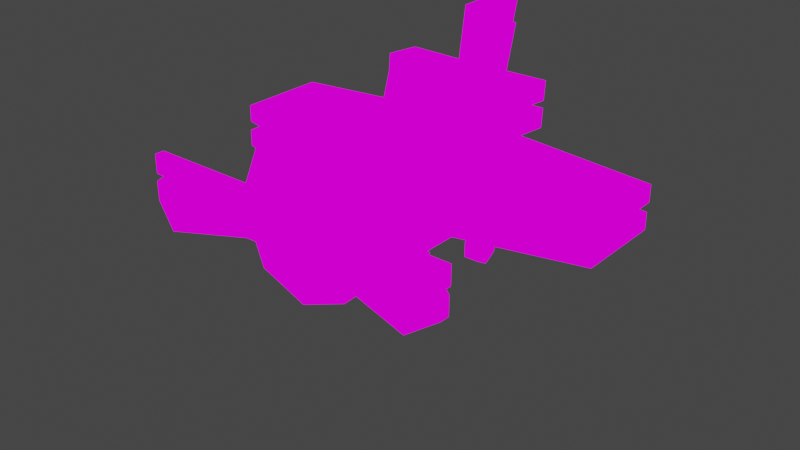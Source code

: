 # Source: plane_new_experiment.blend  (saved by Blender 2.91.10; exported with 4.5.12 LTS)
import bpy
from mathutils import Matrix  # noqa: F401  (used for matrix-valued properties, if any)

bpy.ops.wm.read_factory_settings(use_empty=True)
scene = bpy.context.scene
scene.name = 'Scene'

# ---- collections
col_collection = bpy.data.collections.new('Collection'); scene.collection.children.link(col_collection)

# ---- images (referenced by path relative to the original .blend; pixels are not part of the script)
import os
ASSET_DIR = os.environ.get("B2B_ASSET_DIR", "")  # directory of the original .blend (textures are referenced by path, not embedded)
HERE = os.path.dirname(os.path.abspath(__file__))  # packed textures are extracted next to this script under _unpacked/

def load_image(name, relpath, width, height, colorspace="sRGB"):
    """Load a texture the original file referenced (path relative to the .blend, or extracted next to this script)."""
    p = next((c for c in (os.path.join(HERE, relpath), os.path.join(ASSET_DIR, relpath)) if relpath and os.path.exists(c)), "")
    if p:
        img = bpy.data.images.load(p, check_existing=True)
        img.name = name
    else:  # same state as the original file: an image datablock whose file is absent (Cycles renders it pink)
        img = bpy.data.images.new(name, width, height)
        img.source = "FILE"
        img.filepath = "//" + (relpath or name)
    img.colorspace_settings.name = colorspace
    return img
img_pixeltexturegrid_256_png_005 = load_image('PixelTextureGrid_256.png.005', 'plane new.png', 1024, 1024, 'sRGB')
img_pixeltexturegrid_256_png_004 = load_image('PixelTextureGrid_256.png.004', 'plane new.png', 1024, 1024, 'sRGB')
img_pixeltexturegrid_256_png_003 = load_image('PixelTextureGrid_256.png.003', 'plane new.png', 1024, 1024, 'sRGB')
img_pixeltexturegrid_256_png_002 = load_image('PixelTextureGrid_256.png.002', 'plane new.png', 1024, 1024, 'sRGB')
img_pixeltexturegrid_256_png_001 = load_image('PixelTextureGrid_256.png.001', 'plane new.png', 1024, 1024, 'sRGB')
img_pixeltexturegrid_256_png_010 = load_image('PixelTextureGrid_256.png.010', 'plane new.png', 1024, 1024, 'sRGB')
img_pixeltexturegrid_256_png_009 = load_image('PixelTextureGrid_256.png.009', 'plane new.png', 1024, 1024, 'sRGB')
img_pixeltexturegrid_256_png_008 = load_image('PixelTextureGrid_256.png.008', 'plane new.png', 1024, 1024, 'sRGB')
img_pixeltexturegrid_256_png_007 = load_image('PixelTextureGrid_256.png.007', 'plane new.png', 1024, 1024, 'sRGB')
img_pixeltexturegrid_256_png_006 = load_image('PixelTextureGrid_256.png.006', 'plane new.png', 1024, 1024, 'sRGB')
img_pixeltexturegrid_256_png_052 = load_image('PixelTextureGrid_256.png.052', 'plane new.png', 1024, 1024, 'sRGB')
img_pixeltexturegrid_256_png_051 = load_image('PixelTextureGrid_256.png.051', 'plane new.png', 1024, 1024, 'sRGB')
img_pixeltexturegrid_256_png_050 = load_image('PixelTextureGrid_256.png.050', 'plane new.png', 1024, 1024, 'sRGB')
img_pixeltexturegrid_256_png_049 = load_image('PixelTextureGrid_256.png.049', 'plane new.png', 1024, 1024, 'sRGB')
img_pixeltexturegrid_256_png_048 = load_image('PixelTextureGrid_256.png.048', 'plane new.png', 1024, 1024, 'sRGB')
img_my_sprite_sheet_png = load_image('my sprite sheet.png', 'my sprite sheet.png', 1024, 1024, 'sRGB')
img_pixeltexturegrid_256_png_045 = load_image('PixelTextureGrid_256.png.045', 'plane new.png', 1024, 1024, 'sRGB')
img_pixeltexturegrid_256_png_044 = load_image('PixelTextureGrid_256.png.044', 'plane new.png', 1024, 1024, 'sRGB')
img_pixeltexturegrid_256_png_043 = load_image('PixelTextureGrid_256.png.043', 'plane new.png', 1024, 1024, 'sRGB')
img_pixeltexturegrid_256_png_042 = load_image('PixelTextureGrid_256.png.042', 'plane new.png', 1024, 1024, 'sRGB')
img_pixeltexturegrid_256_png_041 = load_image('PixelTextureGrid_256.png.041', 'plane new.png', 1024, 1024, 'sRGB')
img_my_sprite_sheet_png_001 = load_image('my sprite sheet.png.001', 'my sprite sheet.png', 1024, 1024, 'sRGB')
img_pixeltexturegrid_256_png_020 = load_image('PixelTextureGrid_256.png.020', 'plane new.png', 1024, 1024, 'sRGB')
img_pixeltexturegrid_256_png_019 = load_image('PixelTextureGrid_256.png.019', 'plane new.png', 1024, 1024, 'sRGB')
img_pixeltexturegrid_256_png_018 = load_image('PixelTextureGrid_256.png.018', 'plane new.png', 1024, 1024, 'sRGB')
img_pixeltexturegrid_256_png_017 = load_image('PixelTextureGrid_256.png.017', 'plane new.png', 1024, 1024, 'sRGB')
img_pixeltexturegrid_256_png_016 = load_image('PixelTextureGrid_256.png.016', 'plane new.png', 1024, 1024, 'sRGB')
img_pixeltexturegrid_256_png_030 = load_image('PixelTextureGrid_256.png.030', 'plane new.png', 1024, 1024, 'sRGB')
img_pixeltexturegrid_256_png_029 = load_image('PixelTextureGrid_256.png.029', 'plane new.png', 1024, 1024, 'sRGB')
img_pixeltexturegrid_256_png_028 = load_image('PixelTextureGrid_256.png.028', 'plane new.png', 1024, 1024, 'sRGB')
img_pixeltexturegrid_256_png_027 = load_image('PixelTextureGrid_256.png.027', 'plane new.png', 1024, 1024, 'sRGB')
img_pixeltexturegrid_256_png_026 = load_image('PixelTextureGrid_256.png.026', 'plane new.png', 1024, 1024, 'sRGB')

# ---- materials (node trees are filled in below, after node groups)
mat_m_plane_005 = bpy.data.materials.new('m_plane.005')
mat_m_plane_005.use_transparent_shadow = False
mat_m_plane_004 = bpy.data.materials.new('m_plane.004')
mat_m_plane_004.use_transparent_shadow = False
mat_m_plane_003 = bpy.data.materials.new('m_plane.003')
mat_m_plane_003.use_transparent_shadow = False
mat_m_plane_002 = bpy.data.materials.new('m_plane.002')
mat_m_plane_002.use_transparent_shadow = False
mat_m_plane_001 = bpy.data.materials.new('m_plane.001')
mat_m_plane_001.use_transparent_shadow = False
mat_m_plane_010 = bpy.data.materials.new('m_plane.010')
mat_m_plane_010.use_transparent_shadow = False
mat_m_plane_009 = bpy.data.materials.new('m_plane.009')
mat_m_plane_009.use_transparent_shadow = False
mat_m_plane_008 = bpy.data.materials.new('m_plane.008')
mat_m_plane_008.use_transparent_shadow = False
mat_m_plane_007 = bpy.data.materials.new('m_plane.007')
mat_m_plane_007.use_transparent_shadow = False
mat_m_plane_006 = bpy.data.materials.new('m_plane.006')
mat_m_plane_006.use_transparent_shadow = False
mat_m_plane_052 = bpy.data.materials.new('m_plane.052')
mat_m_plane_052.use_transparent_shadow = False
mat_m_plane_051 = bpy.data.materials.new('m_plane.051')
mat_m_plane_051.use_transparent_shadow = False
mat_m_plane_050 = bpy.data.materials.new('m_plane.050')
mat_m_plane_050.use_transparent_shadow = False
mat_m_plane_049 = bpy.data.materials.new('m_plane.049')
mat_m_plane_049.use_transparent_shadow = False
mat_m_plane_048 = bpy.data.materials.new('m_plane.048')
mat_m_plane_048.use_transparent_shadow = False
mat_my_sprite_sheet = bpy.data.materials.new('my sprite sheet')
mat_my_sprite_sheet.use_transparent_shadow = False
mat_m_plane_035 = bpy.data.materials.new('m_plane.035')
mat_m_plane_035.use_transparent_shadow = False
mat_m_plane_034 = bpy.data.materials.new('m_plane.034')
mat_m_plane_034.use_transparent_shadow = False
mat_m_plane_033 = bpy.data.materials.new('m_plane.033')
mat_m_plane_033.use_transparent_shadow = False
mat_m_plane_032 = bpy.data.materials.new('m_plane.032')
mat_m_plane_032.use_transparent_shadow = False
mat_m_plane_031 = bpy.data.materials.new('m_plane.031')
mat_m_plane_031.use_transparent_shadow = False
mat_my_sprite_sheet_001 = bpy.data.materials.new('my sprite sheet.001')
mat_my_sprite_sheet_001.use_transparent_shadow = False
mat_m_plane_030 = bpy.data.materials.new('m_plane.030')
mat_m_plane_030.use_transparent_shadow = False
mat_m_plane_029 = bpy.data.materials.new('m_plane.029')
mat_m_plane_029.use_transparent_shadow = False
mat_m_plane_028 = bpy.data.materials.new('m_plane.028')
mat_m_plane_028.use_transparent_shadow = False
mat_m_plane_027 = bpy.data.materials.new('m_plane.027')
mat_m_plane_027.use_transparent_shadow = False
mat_m_plane_026 = bpy.data.materials.new('m_plane.026')
mat_m_plane_026.use_transparent_shadow = False
mat_m_plane_040 = bpy.data.materials.new('m_plane.040')
mat_m_plane_040.use_transparent_shadow = False
mat_m_plane_039 = bpy.data.materials.new('m_plane.039')
mat_m_plane_039.use_transparent_shadow = False
mat_m_plane_038 = bpy.data.materials.new('m_plane.038')
mat_m_plane_038.use_transparent_shadow = False
mat_m_plane_037 = bpy.data.materials.new('m_plane.037')
mat_m_plane_037.use_transparent_shadow = False
mat_m_plane_036 = bpy.data.materials.new('m_plane.036')
mat_m_plane_036.use_transparent_shadow = False

# ---- material node trees
mat_m_plane_005.use_nodes = True; mat_m_plane_005.node_tree.nodes.clear()
_N = mat_m_plane_005.node_tree.nodes; _L = mat_m_plane_005.node_tree.links
n0 = _N.new('ShaderNodeOutputMaterial'); n0.name = 'Material Output'; n0.location = (300, 300)
n1 = _N.new('ShaderNodeEmission'); n1.name = 'Emission'; n1.location = (10, 300)
n2 = _N.new('ShaderNodeTexImage'); n2.name = 'Image Texture'; n2.location = (-280, 280)
n2.image = img_pixeltexturegrid_256_png_005
n2.interpolation = 'Closest'
_L.new(n1.outputs[0], n0.inputs[0])
_L.new(n2.outputs[0], n1.inputs[0])
n0.is_active_output = True
mat_m_plane_004.use_nodes = True; mat_m_plane_004.node_tree.nodes.clear()
_N = mat_m_plane_004.node_tree.nodes; _L = mat_m_plane_004.node_tree.links
n0 = _N.new('ShaderNodeOutputMaterial'); n0.name = 'Material Output'; n0.location = (300, 300)
n1 = _N.new('ShaderNodeEmission'); n1.name = 'Emission'; n1.location = (10, 300)
n2 = _N.new('ShaderNodeTexImage'); n2.name = 'Image Texture'; n2.location = (-280, 280)
n2.image = img_pixeltexturegrid_256_png_004
n2.interpolation = 'Closest'
_L.new(n1.outputs[0], n0.inputs[0])
_L.new(n2.outputs[0], n1.inputs[0])
n0.is_active_output = True
mat_m_plane_003.use_nodes = True; mat_m_plane_003.node_tree.nodes.clear()
_N = mat_m_plane_003.node_tree.nodes; _L = mat_m_plane_003.node_tree.links
n0 = _N.new('ShaderNodeOutputMaterial'); n0.name = 'Material Output'; n0.location = (300, 300)
n1 = _N.new('ShaderNodeEmission'); n1.name = 'Emission'; n1.location = (10, 300)
n2 = _N.new('ShaderNodeTexImage'); n2.name = 'Image Texture'; n2.location = (-280, 280)
n2.image = img_pixeltexturegrid_256_png_003
n2.interpolation = 'Closest'
_L.new(n1.outputs[0], n0.inputs[0])
_L.new(n2.outputs[0], n1.inputs[0])
n0.is_active_output = True
mat_m_plane_002.use_nodes = True; mat_m_plane_002.node_tree.nodes.clear()
_N = mat_m_plane_002.node_tree.nodes; _L = mat_m_plane_002.node_tree.links
n0 = _N.new('ShaderNodeOutputMaterial'); n0.name = 'Material Output'; n0.location = (300, 300)
n1 = _N.new('ShaderNodeEmission'); n1.name = 'Emission'; n1.location = (10, 300)
n2 = _N.new('ShaderNodeTexImage'); n2.name = 'Image Texture'; n2.location = (-280, 280)
n2.image = img_pixeltexturegrid_256_png_002
n2.interpolation = 'Closest'
_L.new(n1.outputs[0], n0.inputs[0])
_L.new(n2.outputs[0], n1.inputs[0])
n0.is_active_output = True
mat_m_plane_001.use_nodes = True; mat_m_plane_001.node_tree.nodes.clear()
_N = mat_m_plane_001.node_tree.nodes; _L = mat_m_plane_001.node_tree.links
n0 = _N.new('ShaderNodeOutputMaterial'); n0.name = 'Material Output'; n0.location = (300, 300)
n1 = _N.new('ShaderNodeEmission'); n1.name = 'Emission'; n1.location = (10, 300)
n2 = _N.new('ShaderNodeTexImage'); n2.name = 'Image Texture'; n2.location = (-280, 280)
n2.image = img_pixeltexturegrid_256_png_001
n2.interpolation = 'Closest'
_L.new(n1.outputs[0], n0.inputs[0])
_L.new(n2.outputs[0], n1.inputs[0])
n0.is_active_output = True
mat_m_plane_010.use_nodes = True; mat_m_plane_010.node_tree.nodes.clear()
_N = mat_m_plane_010.node_tree.nodes; _L = mat_m_plane_010.node_tree.links
n0 = _N.new('ShaderNodeOutputMaterial'); n0.name = 'Material Output'; n0.location = (300, 300)
n1 = _N.new('ShaderNodeEmission'); n1.name = 'Emission'; n1.location = (10, 300)
n2 = _N.new('ShaderNodeTexImage'); n2.name = 'Image Texture'; n2.location = (-280, 280)
n2.image = img_pixeltexturegrid_256_png_010
n2.interpolation = 'Closest'
_L.new(n1.outputs[0], n0.inputs[0])
_L.new(n2.outputs[0], n1.inputs[0])
n0.is_active_output = True
mat_m_plane_009.use_nodes = True; mat_m_plane_009.node_tree.nodes.clear()
_N = mat_m_plane_009.node_tree.nodes; _L = mat_m_plane_009.node_tree.links
n0 = _N.new('ShaderNodeOutputMaterial'); n0.name = 'Material Output'; n0.location = (300, 300)
n1 = _N.new('ShaderNodeEmission'); n1.name = 'Emission'; n1.location = (10, 300)
n2 = _N.new('ShaderNodeTexImage'); n2.name = 'Image Texture'; n2.location = (-280, 280)
n2.image = img_pixeltexturegrid_256_png_009
n2.interpolation = 'Closest'
_L.new(n1.outputs[0], n0.inputs[0])
_L.new(n2.outputs[0], n1.inputs[0])
n0.is_active_output = True
mat_m_plane_008.use_nodes = True; mat_m_plane_008.node_tree.nodes.clear()
_N = mat_m_plane_008.node_tree.nodes; _L = mat_m_plane_008.node_tree.links
n0 = _N.new('ShaderNodeOutputMaterial'); n0.name = 'Material Output'; n0.location = (300, 300)
n1 = _N.new('ShaderNodeEmission'); n1.name = 'Emission'; n1.location = (10, 300)
n2 = _N.new('ShaderNodeTexImage'); n2.name = 'Image Texture'; n2.location = (-280, 280)
n2.image = img_pixeltexturegrid_256_png_008
n2.interpolation = 'Closest'
_L.new(n1.outputs[0], n0.inputs[0])
_L.new(n2.outputs[0], n1.inputs[0])
n0.is_active_output = True
mat_m_plane_007.use_nodes = True; mat_m_plane_007.node_tree.nodes.clear()
_N = mat_m_plane_007.node_tree.nodes; _L = mat_m_plane_007.node_tree.links
n0 = _N.new('ShaderNodeOutputMaterial'); n0.name = 'Material Output'; n0.location = (300, 300)
n1 = _N.new('ShaderNodeEmission'); n1.name = 'Emission'; n1.location = (10, 300)
n2 = _N.new('ShaderNodeTexImage'); n2.name = 'Image Texture'; n2.location = (-280, 280)
n2.image = img_pixeltexturegrid_256_png_007
n2.interpolation = 'Closest'
_L.new(n1.outputs[0], n0.inputs[0])
_L.new(n2.outputs[0], n1.inputs[0])
n0.is_active_output = True
mat_m_plane_006.use_nodes = True; mat_m_plane_006.node_tree.nodes.clear()
_N = mat_m_plane_006.node_tree.nodes; _L = mat_m_plane_006.node_tree.links
n0 = _N.new('ShaderNodeOutputMaterial'); n0.name = 'Material Output'; n0.location = (300, 300)
n1 = _N.new('ShaderNodeEmission'); n1.name = 'Emission'; n1.location = (10, 300)
n2 = _N.new('ShaderNodeTexImage'); n2.name = 'Image Texture'; n2.location = (-280, 280)
n2.image = img_pixeltexturegrid_256_png_006
n2.interpolation = 'Closest'
_L.new(n1.outputs[0], n0.inputs[0])
_L.new(n2.outputs[0], n1.inputs[0])
n0.is_active_output = True
mat_m_plane_052.use_nodes = True; mat_m_plane_052.node_tree.nodes.clear()
_N = mat_m_plane_052.node_tree.nodes; _L = mat_m_plane_052.node_tree.links
n0 = _N.new('ShaderNodeOutputMaterial'); n0.name = 'Material Output'; n0.location = (300, 300)
n1 = _N.new('ShaderNodeEmission'); n1.name = 'Emission'; n1.location = (10, 300)
n2 = _N.new('ShaderNodeTexImage'); n2.name = 'Image Texture'; n2.location = (-280, 280)
n2.image = img_pixeltexturegrid_256_png_052
n2.interpolation = 'Closest'
_L.new(n1.outputs[0], n0.inputs[0])
_L.new(n2.outputs[0], n1.inputs[0])
n0.is_active_output = True
mat_m_plane_051.use_nodes = True; mat_m_plane_051.node_tree.nodes.clear()
_N = mat_m_plane_051.node_tree.nodes; _L = mat_m_plane_051.node_tree.links
n0 = _N.new('ShaderNodeOutputMaterial'); n0.name = 'Material Output'; n0.location = (300, 300)
n1 = _N.new('ShaderNodeEmission'); n1.name = 'Emission'; n1.location = (10, 300)
n2 = _N.new('ShaderNodeTexImage'); n2.name = 'Image Texture'; n2.location = (-280, 280)
n2.image = img_pixeltexturegrid_256_png_051
n2.interpolation = 'Closest'
_L.new(n1.outputs[0], n0.inputs[0])
_L.new(n2.outputs[0], n1.inputs[0])
n0.is_active_output = True
mat_m_plane_050.use_nodes = True; mat_m_plane_050.node_tree.nodes.clear()
_N = mat_m_plane_050.node_tree.nodes; _L = mat_m_plane_050.node_tree.links
n0 = _N.new('ShaderNodeOutputMaterial'); n0.name = 'Material Output'; n0.location = (300, 300)
n1 = _N.new('ShaderNodeEmission'); n1.name = 'Emission'; n1.location = (10, 300)
n2 = _N.new('ShaderNodeTexImage'); n2.name = 'Image Texture'; n2.location = (-280, 280)
n2.image = img_pixeltexturegrid_256_png_050
n2.interpolation = 'Closest'
_L.new(n1.outputs[0], n0.inputs[0])
_L.new(n2.outputs[0], n1.inputs[0])
n0.is_active_output = True
mat_m_plane_049.use_nodes = True; mat_m_plane_049.node_tree.nodes.clear()
_N = mat_m_plane_049.node_tree.nodes; _L = mat_m_plane_049.node_tree.links
n0 = _N.new('ShaderNodeOutputMaterial'); n0.name = 'Material Output'; n0.location = (300, 300)
n1 = _N.new('ShaderNodeEmission'); n1.name = 'Emission'; n1.location = (10, 300)
n2 = _N.new('ShaderNodeTexImage'); n2.name = 'Image Texture'; n2.location = (-280, 280)
n2.image = img_pixeltexturegrid_256_png_049
n2.interpolation = 'Closest'
_L.new(n1.outputs[0], n0.inputs[0])
_L.new(n2.outputs[0], n1.inputs[0])
n0.is_active_output = True
mat_m_plane_048.use_nodes = True; mat_m_plane_048.node_tree.nodes.clear()
_N = mat_m_plane_048.node_tree.nodes; _L = mat_m_plane_048.node_tree.links
n0 = _N.new('ShaderNodeOutputMaterial'); n0.name = 'Material Output'; n0.location = (300, 300)
n1 = _N.new('ShaderNodeEmission'); n1.name = 'Emission'; n1.location = (10, 300)
n2 = _N.new('ShaderNodeTexImage'); n2.name = 'Image Texture'; n2.location = (-280, 280)
n2.image = img_pixeltexturegrid_256_png_048
n2.interpolation = 'Closest'
_L.new(n1.outputs[0], n0.inputs[0])
_L.new(n2.outputs[0], n1.inputs[0])
n0.is_active_output = True
mat_my_sprite_sheet.use_nodes = True; mat_my_sprite_sheet.node_tree.nodes.clear()
_N = mat_my_sprite_sheet.node_tree.nodes; _L = mat_my_sprite_sheet.node_tree.links
n0 = _N.new('ShaderNodeOutputMaterial'); n0.name = 'Material Output'; n0.location = (400, 0)
n1 = _N.new('ShaderNodeLightPath'); n1.name = 'Light Path'; n1.location = (0, 250)
n2 = _N.new('ShaderNodeBsdfTransparent'); n2.name = 'Transparent BSDF'; n2.location = (-200, -100)
n3 = _N.new('ShaderNodeEmission'); n3.name = 'Emission'; n3.location = (-200, -200)
n4 = _N.new('ShaderNodeMixShader'); n4.name = 'Mix Shader'; n4.location = (200, 0)
n5 = _N.new('ShaderNodeMixShader'); n5.name = 'Mix Shader.001'; n5.location = (0, -100)
n6 = _N.new('ShaderNodeTexImage'); n6.name = 'Image Texture'; n6.location = (-500, 100)
n6.image = img_my_sprite_sheet_png
n6.interpolation = 'Closest'
_L.new(n6.outputs[0], n3.inputs[0])
_L.new(n6.outputs[1], n5.inputs[0])
_L.new(n2.outputs[0], n5.inputs[1])
_L.new(n2.outputs[0], n4.inputs[1])
_L.new(n3.outputs[0], n5.inputs[2])
_L.new(n5.outputs[0], n4.inputs[2])
_L.new(n1.outputs[0], n4.inputs[0])
_L.new(n4.outputs[0], n0.inputs[0])
n0.is_active_output = True
mat_m_plane_035.use_nodes = True; mat_m_plane_035.node_tree.nodes.clear()
_N = mat_m_plane_035.node_tree.nodes; _L = mat_m_plane_035.node_tree.links
n0 = _N.new('ShaderNodeOutputMaterial'); n0.name = 'Material Output'; n0.location = (300, 300)
n1 = _N.new('ShaderNodeEmission'); n1.name = 'Emission'; n1.location = (10, 300)
n2 = _N.new('ShaderNodeTexImage'); n2.name = 'Image Texture'; n2.location = (-280, 280)
n2.image = img_pixeltexturegrid_256_png_045
n2.interpolation = 'Closest'
_L.new(n1.outputs[0], n0.inputs[0])
_L.new(n2.outputs[0], n1.inputs[0])
n0.is_active_output = True
mat_m_plane_034.use_nodes = True; mat_m_plane_034.node_tree.nodes.clear()
_N = mat_m_plane_034.node_tree.nodes; _L = mat_m_plane_034.node_tree.links
n0 = _N.new('ShaderNodeOutputMaterial'); n0.name = 'Material Output'; n0.location = (300, 300)
n1 = _N.new('ShaderNodeEmission'); n1.name = 'Emission'; n1.location = (10, 300)
n2 = _N.new('ShaderNodeTexImage'); n2.name = 'Image Texture'; n2.location = (-280, 280)
n2.image = img_pixeltexturegrid_256_png_044
n2.interpolation = 'Closest'
_L.new(n1.outputs[0], n0.inputs[0])
_L.new(n2.outputs[0], n1.inputs[0])
n0.is_active_output = True
mat_m_plane_033.use_nodes = True; mat_m_plane_033.node_tree.nodes.clear()
_N = mat_m_plane_033.node_tree.nodes; _L = mat_m_plane_033.node_tree.links
n0 = _N.new('ShaderNodeOutputMaterial'); n0.name = 'Material Output'; n0.location = (300, 300)
n1 = _N.new('ShaderNodeEmission'); n1.name = 'Emission'; n1.location = (10, 300)
n2 = _N.new('ShaderNodeTexImage'); n2.name = 'Image Texture'; n2.location = (-280, 280)
n2.image = img_pixeltexturegrid_256_png_043
n2.interpolation = 'Closest'
_L.new(n1.outputs[0], n0.inputs[0])
_L.new(n2.outputs[0], n1.inputs[0])
n0.is_active_output = True
mat_m_plane_032.use_nodes = True; mat_m_plane_032.node_tree.nodes.clear()
_N = mat_m_plane_032.node_tree.nodes; _L = mat_m_plane_032.node_tree.links
n0 = _N.new('ShaderNodeOutputMaterial'); n0.name = 'Material Output'; n0.location = (300, 300)
n1 = _N.new('ShaderNodeEmission'); n1.name = 'Emission'; n1.location = (10, 300)
n2 = _N.new('ShaderNodeTexImage'); n2.name = 'Image Texture'; n2.location = (-280, 280)
n2.image = img_pixeltexturegrid_256_png_042
n2.interpolation = 'Closest'
_L.new(n1.outputs[0], n0.inputs[0])
_L.new(n2.outputs[0], n1.inputs[0])
n0.is_active_output = True
mat_m_plane_031.use_nodes = True; mat_m_plane_031.node_tree.nodes.clear()
_N = mat_m_plane_031.node_tree.nodes; _L = mat_m_plane_031.node_tree.links
n0 = _N.new('ShaderNodeOutputMaterial'); n0.name = 'Material Output'; n0.location = (300, 300)
n1 = _N.new('ShaderNodeEmission'); n1.name = 'Emission'; n1.location = (10, 300)
n2 = _N.new('ShaderNodeTexImage'); n2.name = 'Image Texture'; n2.location = (-280, 280)
n2.image = img_pixeltexturegrid_256_png_041
n2.interpolation = 'Closest'
_L.new(n1.outputs[0], n0.inputs[0])
_L.new(n2.outputs[0], n1.inputs[0])
n0.is_active_output = True
mat_my_sprite_sheet_001.use_nodes = True; mat_my_sprite_sheet_001.node_tree.nodes.clear()
_N = mat_my_sprite_sheet_001.node_tree.nodes; _L = mat_my_sprite_sheet_001.node_tree.links
n0 = _N.new('ShaderNodeOutputMaterial'); n0.name = 'Material Output'; n0.location = (400, 0)
n1 = _N.new('ShaderNodeLightPath'); n1.name = 'Light Path'; n1.location = (0, 250)
n2 = _N.new('ShaderNodeBsdfTransparent'); n2.name = 'Transparent BSDF'; n2.location = (-200, -100)
n3 = _N.new('ShaderNodeEmission'); n3.name = 'Emission'; n3.location = (-200, -200)
n4 = _N.new('ShaderNodeMixShader'); n4.name = 'Mix Shader'; n4.location = (200, 0)
n5 = _N.new('ShaderNodeMixShader'); n5.name = 'Mix Shader.001'; n5.location = (0, -100)
n6 = _N.new('ShaderNodeTexImage'); n6.name = 'Image Texture'; n6.location = (-500, 100)
n6.image = img_my_sprite_sheet_png_001
n6.interpolation = 'Closest'
_L.new(n6.outputs[0], n3.inputs[0])
_L.new(n6.outputs[1], n5.inputs[0])
_L.new(n2.outputs[0], n5.inputs[1])
_L.new(n2.outputs[0], n4.inputs[1])
_L.new(n3.outputs[0], n5.inputs[2])
_L.new(n5.outputs[0], n4.inputs[2])
_L.new(n1.outputs[0], n4.inputs[0])
_L.new(n4.outputs[0], n0.inputs[0])
n0.is_active_output = True
mat_m_plane_030.use_nodes = True; mat_m_plane_030.node_tree.nodes.clear()
_N = mat_m_plane_030.node_tree.nodes; _L = mat_m_plane_030.node_tree.links
n0 = _N.new('ShaderNodeOutputMaterial'); n0.name = 'Material Output'; n0.location = (300, 300)
n1 = _N.new('ShaderNodeEmission'); n1.name = 'Emission'; n1.location = (10, 300)
n2 = _N.new('ShaderNodeTexImage'); n2.name = 'Image Texture'; n2.location = (-280, 280)
n2.image = img_pixeltexturegrid_256_png_020
n2.interpolation = 'Closest'
_L.new(n1.outputs[0], n0.inputs[0])
_L.new(n2.outputs[0], n1.inputs[0])
n0.is_active_output = True
mat_m_plane_029.use_nodes = True; mat_m_plane_029.node_tree.nodes.clear()
_N = mat_m_plane_029.node_tree.nodes; _L = mat_m_plane_029.node_tree.links
n0 = _N.new('ShaderNodeOutputMaterial'); n0.name = 'Material Output'; n0.location = (300, 300)
n1 = _N.new('ShaderNodeEmission'); n1.name = 'Emission'; n1.location = (10, 300)
n2 = _N.new('ShaderNodeTexImage'); n2.name = 'Image Texture'; n2.location = (-280, 280)
n2.image = img_pixeltexturegrid_256_png_019
n2.interpolation = 'Closest'
_L.new(n1.outputs[0], n0.inputs[0])
_L.new(n2.outputs[0], n1.inputs[0])
n0.is_active_output = True
mat_m_plane_028.use_nodes = True; mat_m_plane_028.node_tree.nodes.clear()
_N = mat_m_plane_028.node_tree.nodes; _L = mat_m_plane_028.node_tree.links
n0 = _N.new('ShaderNodeOutputMaterial'); n0.name = 'Material Output'; n0.location = (300, 300)
n1 = _N.new('ShaderNodeEmission'); n1.name = 'Emission'; n1.location = (10, 300)
n2 = _N.new('ShaderNodeTexImage'); n2.name = 'Image Texture'; n2.location = (-280, 280)
n2.image = img_pixeltexturegrid_256_png_018
n2.interpolation = 'Closest'
_L.new(n1.outputs[0], n0.inputs[0])
_L.new(n2.outputs[0], n1.inputs[0])
n0.is_active_output = True
mat_m_plane_027.use_nodes = True; mat_m_plane_027.node_tree.nodes.clear()
_N = mat_m_plane_027.node_tree.nodes; _L = mat_m_plane_027.node_tree.links
n0 = _N.new('ShaderNodeOutputMaterial'); n0.name = 'Material Output'; n0.location = (300, 300)
n1 = _N.new('ShaderNodeEmission'); n1.name = 'Emission'; n1.location = (10, 300)
n2 = _N.new('ShaderNodeTexImage'); n2.name = 'Image Texture'; n2.location = (-280, 280)
n2.image = img_pixeltexturegrid_256_png_017
n2.interpolation = 'Closest'
_L.new(n1.outputs[0], n0.inputs[0])
_L.new(n2.outputs[0], n1.inputs[0])
n0.is_active_output = True
mat_m_plane_026.use_nodes = True; mat_m_plane_026.node_tree.nodes.clear()
_N = mat_m_plane_026.node_tree.nodes; _L = mat_m_plane_026.node_tree.links
n0 = _N.new('ShaderNodeOutputMaterial'); n0.name = 'Material Output'; n0.location = (300, 300)
n1 = _N.new('ShaderNodeEmission'); n1.name = 'Emission'; n1.location = (10, 300)
n2 = _N.new('ShaderNodeTexImage'); n2.name = 'Image Texture'; n2.location = (-280, 280)
n2.image = img_pixeltexturegrid_256_png_016
n2.interpolation = 'Closest'
_L.new(n1.outputs[0], n0.inputs[0])
_L.new(n2.outputs[0], n1.inputs[0])
n0.is_active_output = True
mat_m_plane_040.use_nodes = True; mat_m_plane_040.node_tree.nodes.clear()
_N = mat_m_plane_040.node_tree.nodes; _L = mat_m_plane_040.node_tree.links
n0 = _N.new('ShaderNodeOutputMaterial'); n0.name = 'Material Output'; n0.location = (300, 300)
n1 = _N.new('ShaderNodeEmission'); n1.name = 'Emission'; n1.location = (10, 300)
n2 = _N.new('ShaderNodeTexImage'); n2.name = 'Image Texture'; n2.location = (-280, 280)
n2.image = img_pixeltexturegrid_256_png_030
n2.interpolation = 'Closest'
_L.new(n1.outputs[0], n0.inputs[0])
_L.new(n2.outputs[0], n1.inputs[0])
n0.is_active_output = True
mat_m_plane_039.use_nodes = True; mat_m_plane_039.node_tree.nodes.clear()
_N = mat_m_plane_039.node_tree.nodes; _L = mat_m_plane_039.node_tree.links
n0 = _N.new('ShaderNodeOutputMaterial'); n0.name = 'Material Output'; n0.location = (300, 300)
n1 = _N.new('ShaderNodeEmission'); n1.name = 'Emission'; n1.location = (10, 300)
n2 = _N.new('ShaderNodeTexImage'); n2.name = 'Image Texture'; n2.location = (-280, 280)
n2.image = img_pixeltexturegrid_256_png_029
n2.interpolation = 'Closest'
_L.new(n1.outputs[0], n0.inputs[0])
_L.new(n2.outputs[0], n1.inputs[0])
n0.is_active_output = True
mat_m_plane_038.use_nodes = True; mat_m_plane_038.node_tree.nodes.clear()
_N = mat_m_plane_038.node_tree.nodes; _L = mat_m_plane_038.node_tree.links
n0 = _N.new('ShaderNodeOutputMaterial'); n0.name = 'Material Output'; n0.location = (300, 300)
n1 = _N.new('ShaderNodeEmission'); n1.name = 'Emission'; n1.location = (10, 300)
n2 = _N.new('ShaderNodeTexImage'); n2.name = 'Image Texture'; n2.location = (-280, 280)
n2.image = img_pixeltexturegrid_256_png_028
n2.interpolation = 'Closest'
_L.new(n1.outputs[0], n0.inputs[0])
_L.new(n2.outputs[0], n1.inputs[0])
n0.is_active_output = True
mat_m_plane_037.use_nodes = True; mat_m_plane_037.node_tree.nodes.clear()
_N = mat_m_plane_037.node_tree.nodes; _L = mat_m_plane_037.node_tree.links
n0 = _N.new('ShaderNodeOutputMaterial'); n0.name = 'Material Output'; n0.location = (300, 300)
n1 = _N.new('ShaderNodeEmission'); n1.name = 'Emission'; n1.location = (10, 300)
n2 = _N.new('ShaderNodeTexImage'); n2.name = 'Image Texture'; n2.location = (-280, 280)
n2.image = img_pixeltexturegrid_256_png_027
n2.interpolation = 'Closest'
_L.new(n1.outputs[0], n0.inputs[0])
_L.new(n2.outputs[0], n1.inputs[0])
n0.is_active_output = True
mat_m_plane_036.use_nodes = True; mat_m_plane_036.node_tree.nodes.clear()
_N = mat_m_plane_036.node_tree.nodes; _L = mat_m_plane_036.node_tree.links
n0 = _N.new('ShaderNodeOutputMaterial'); n0.name = 'Material Output'; n0.location = (300, 300)
n1 = _N.new('ShaderNodeEmission'); n1.name = 'Emission'; n1.location = (10, 300)
n2 = _N.new('ShaderNodeTexImage'); n2.name = 'Image Texture'; n2.location = (-280, 280)
n2.image = img_pixeltexturegrid_256_png_026
n2.interpolation = 'Closest'
_L.new(n1.outputs[0], n0.inputs[0])
_L.new(n2.outputs[0], n1.inputs[0])
n0.is_active_output = True

# ---- world
world_world = bpy.data.worlds.new('World'); scene.world = world_world
world_world.use_nodes = True; world_world.node_tree.nodes.clear()
_N = world_world.node_tree.nodes; _L = world_world.node_tree.links
n0 = _N.new('ShaderNodeOutputWorld'); n0.name = 'World Output'; n0.location = (300, 300)
n1 = _N.new('ShaderNodeBackground'); n1.name = 'Background'; n1.location = (10, 300)
n1.inputs[0].default_value = (0.05088, 0.05088, 0.05088, 1.0)
_L.new(n1.outputs[0], n0.inputs[0])
n0.is_active_output = True
world_world.color = (0.05088, 0.05088, 0.05088)
world_world.use_sun_shadow = False
world_world.sun_shadow_jitter_overblur = 0.0

# ---- meshes
me_cylinder_002 = bpy.data.meshes.new('Cylinder.002')
me_cylinder_002.from_pydata([(-0.4999, 0.5555, 0.469), (-0.4999, 0.5656, 0.5936), (-0.4999, 0.8047, 0.4487), (-0.4999, 0.8148, 0.5733), (0.5001, 0.5555, 0.469), (0.5001, 0.5656, 0.5936), (0.5001, 0.8047, 0.4487), (0.5001, 0.8148, 0.5733), (0.0001377, 0.7411, 0.4413), (0.0001377, -0.7575, 0.5167), (0.2525, 0.7387, 0.3404), (0.2427, -0.7598, 0.4197), (0.3535, 0.7326, 0.08806), (0.3397, -0.7657, 0.1772), (0.2525, 0.7265, -0.1642), (0.2427, -0.7716, -0.06523), (0.0001377, 0.7241, -0.2652), (0.0001377, -0.7739, -0.1622), (-0.2522, 0.7265, -0.1642), (-0.2424, -0.7716, -0.06523), (-0.3532, 0.7326, 0.08806), (-0.3394, -0.7657, 0.1772), (-0.2522, 0.7387, 0.3404), (-0.2424, -0.7598, 0.4197), (0.3126, -0.7582, 0.4897), (0.0001377, -0.7551, 0.6146), (0.4376, -0.7657, 0.1772), (0.3126, -0.7732, -0.1352), (0.0001377, -0.7763, -0.2601), (-0.3124, -0.7732, -0.1352), (-0.4374, -0.7657, 0.1772), (-0.3124, -0.7582, 0.4897), (0.2427, -0.6445, 0.4169), (0.0001377, -0.6421, 0.5139), (0.3397, -0.6503, 0.1745), (0.2427, -0.6562, -0.06801), (0.0001377, -0.6585, -0.165), (-0.2424, -0.6562, -0.06801), (-0.3394, -0.6503, 0.1745), (-0.2424, -0.6445, 0.4169), (-0.06236, 0.5745, -0.1801), (-0.06236, 0.7579, 0.9425), (-0.06236, 0.8245, -0.1801), (-0.06236, 1.135, 0.9425), (0.06264, 0.5745, -0.1801), (0.06264, 0.7579, 0.9425), (0.06264, 0.8245, -0.1801), (0.06264, 1.135, 0.9425), (-1.062, -0.8909, 0.108), (-1.062, -0.8909, 0.233), (-1.062, -0.8284, 0.108), (-1.062, -0.8284, 0.233), (1.063, -0.8909, 0.108), (1.063, -0.8909, 0.233), (1.063, -0.8284, 0.108), (1.063, -0.8284, 0.233), (0.0001377, -0.7825, 0.3074), (0.0001377, -0.9994, 0.2527), (0.09697, -0.7825, 0.2673), (0.05824, -0.9994, 0.2286), (0.1371, -0.7825, 0.1705), (0.0823, -0.9994, 0.1705), (0.09697, -0.7825, 0.07366), (0.05824, -0.9994, 0.1124), (0.0001376, -0.7825, 0.03355), (0.0001376, -0.9994, 0.08833), (-0.09669, -0.7825, 0.07366), (-0.05796, -0.9994, 0.1124), (-0.1368, -0.7825, 0.1705), (-0.08203, -0.9994, 0.1705), (-0.09669, -0.7825, 0.2673), (-0.05796, -0.9994, 0.2286), (0.0001377, -0.9451, 0.3074), (0.09697, -0.9451, 0.2673), (0.1371, -0.9451, 0.1705), (0.09697, -0.9451, 0.07366), (0.0001376, -0.9451, 0.03355), (-0.09669, -0.9451, 0.07366), (-0.1368, -0.9451, 0.1705), (-0.09669, -0.9451, 0.2673), (0.0001377, 0.03947, 0.2683), (0.0001377, -0.8213, 0.2683), (0.0693, 0.03947, 0.2397), (0.0693, -0.8213, 0.2397), (0.09795, 0.03947, 0.1705), (0.09795, -0.8213, 0.1705), (0.0693, 0.03947, 0.1013), (0.0693, -0.8213, 0.1013), (0.0001376, 0.03947, 0.07268), (0.0001376, -0.8213, 0.07268), (-0.06903, 0.03947, 0.1013), (-0.06903, -0.8213, 0.1013), (-0.09768, 0.03947, 0.1705), (-0.09768, -0.8213, 0.1705), (-0.06903, 0.03947, 0.2397), (-0.06903, -0.8213, 0.2397), (-0.2697, 0.6082, -0.2809), (-0.1674, 0.6083, -0.2809), (-0.2697, 0.6997, -0.3337), (-0.1674, 0.6997, -0.3337), (-0.2697, 0.6997, -0.4393), (-0.1674, 0.6997, -0.4393), (-0.2697, 0.6082, -0.4921), (-0.1674, 0.6083, -0.4921), (-0.2697, 0.5168, -0.4393), (-0.1674, 0.5168, -0.4393), (-0.2697, 0.5168, -0.3337), (-0.1674, 0.5168, -0.3337), (-0.2241, 0.5829, -0.2419), (-0.2241, 0.5786, -0.3437), (-0.2241, 0.6381, -0.2419), (-0.2241, 0.6423, -0.3437), (-0.1781, 0.5882, -0.1826), (-0.1781, 0.6327, -0.1826), (-0.2002, 0.6381, -0.2419), (-0.2002, 0.5829, -0.2419), (-0.2002, 0.5786, -0.3437), (-0.2002, 0.6423, -0.3437), (-0.1586, 0.6327, -0.1826), (-0.1586, 0.5882, -0.1826), (-0.2697, -0.07925, -0.2809), (-0.1674, -0.07925, -0.2809), (-0.2697, 0.01224, -0.3337), (-0.1674, 0.01224, -0.3337), (-0.2697, 0.01224, -0.4393), (-0.1674, 0.01224, -0.4393), (-0.2697, -0.07925, -0.4921), (-0.1674, -0.07925, -0.4921), (-0.2697, -0.1707, -0.4393), (-0.1674, -0.1707, -0.4393), (-0.2697, -0.1707, -0.3337), (-0.1674, -0.1707, -0.3337), (-0.2241, -0.1046, -0.2419), (-0.2241, -0.1089, -0.3437), (-0.2241, -0.0494, -0.2419), (-0.2241, -0.04516, -0.3437), (-0.1781, -0.09926, -0.1826), (-0.1781, -0.05479, -0.1826), (-0.2002, -0.0494, -0.2419), (-0.2002, -0.1046, -0.2419), (-0.2002, -0.1089, -0.3437), (-0.2002, -0.04516, -0.3437), (-0.1586, -0.05479, -0.1826), (-0.1586, -0.09926, -0.1826), (0.2704, -0.07637, -0.2809), (0.168, -0.07675, -0.2809), (0.2707, -0.1679, -0.3337), (0.1684, -0.1682, -0.3337), (0.2707, -0.1679, -0.4393), (0.1684, -0.1682, -0.4393), (0.2704, -0.07637, -0.4921), (0.168, -0.07675, -0.4921), (0.27, 0.01511, -0.4393), (0.1677, 0.01474, -0.4393), (0.27, 0.01511, -0.3337), (0.1677, 0.01474, -0.3337), (0.2247, -0.05114, -0.2419), (0.2246, -0.0469, -0.3437), (0.2249, -0.1064, -0.2419), (0.2249, -0.1106, -0.3437), (0.1787, -0.0567, -0.1826), (0.1789, -0.1012, -0.1826), (0.201, -0.1065, -0.2419), (0.2008, -0.05123, -0.2419), (0.2007, -0.04698, -0.3437), (0.201, -0.1107, -0.3437), (0.1594, -0.1012, -0.1826), (0.1592, -0.05677, -0.1826), (0.2682, 0.6111, -0.2809), (0.1658, 0.6107, -0.2809), (0.2685, 0.5196, -0.3337), (0.1662, 0.5193, -0.3337), (0.2685, 0.5196, -0.4393), (0.1662, 0.5193, -0.4393), (0.2682, 0.6111, -0.4921), (0.1659, 0.6107, -0.4921), (0.2679, 0.7026, -0.4393), (0.1655, 0.7022, -0.4393), (0.2679, 0.7026, -0.3337), (0.1655, 0.7022, -0.3337), (0.2225, 0.6364, -0.2419), (0.2224, 0.6406, -0.3437), (0.2227, 0.5811, -0.2419), (0.2227, 0.5769, -0.3437), (0.1766, 0.6308, -0.1826), (0.1767, 0.5863, -0.1826), (0.1988, 0.581, -0.2419), (0.1986, 0.6363, -0.2419), (0.1985, 0.6405, -0.3437), (0.1988, 0.5768, -0.3437), (0.1572, 0.5863, -0.1826), (0.157, 0.6307, -0.1826), (-1.312, 0.09729, 0.06912), (-1.312, 0.09729, 0.1821), (-1.312, 0.6851, 0.06912), (-1.312, 0.6851, 0.1821), (-0.2674, -0.1533, 0.06913), (-0.2674, -0.1533, 0.2492), (-0.2674, 0.6933, 0.06913), (-0.2674, 0.6933, 0.2492), (0.2676, -0.1533, 0.06913), (0.2676, -0.1533, 0.2492), (0.2676, 0.6933, 0.06913), (0.2676, 0.6933, 0.2492), (1.313, 0.09729, 0.06912), (1.313, 0.09729, 0.1821), (1.313, 0.6851, 0.06912), (1.313, 0.6851, 0.1821), (0.0001377, 0.7112, 0.4318), (0.0001377, 0.7254, 0.6051), (0.0001377, 0.3797, 0.4601), (0.0001377, 0.3788, 0.6333), (0.0001377, -0.1643, 0.5064), (0.218, -0.1664, 0.4189), (0.3817, -0.231, 0.1287), (0.2727, -0.2375, -0.1438), (0.0001377, -0.2402, -0.2527), (-0.2724, -0.2375, -0.1438), (-0.3814, -0.231, 0.1287), (-0.2177, -0.1664, 0.4189), (0.2093, 0.2953, 0.3926), (0.3661, 0.3002, 0.1063), (0.2616, 0.2939, -0.155), (0.0001377, 0.2914, -0.2596), (-0.2613, 0.2939, -0.155), (-0.3658, 0.3002, 0.1063), (-0.209, 0.2953, 0.3926), (0.0001377, 0.3548, 0.4722), (0.0001377, -0.2218, 0.5101), (-0.2724, -0.2244, 0.4011), (0.2727, -0.2244, 0.4011), (0.2616, 0.3523, 0.3676), (-0.2613, 0.3523, 0.3676), (0.0001377, 0.2973, 0.4759), (0.0001377, 0.2973, 0.2574), (0.0001377, -0.1643, 0.2879), (-0.2177, -0.1664, 0.28), (0.218, -0.1664, 0.28), (0.2093, 0.2953, 0.2537), (-0.209, 0.2953, 0.2537)], [], [(0, 1, 3, 2), (208, 209, 7, 6), (6, 7, 5, 4), (210, 211, 1, 0), (208, 6, 4, 210), (209, 3, 1, 211), (15, 13, 34, 35), (8, 10, 12, 14, 16, 18, 20, 22), (9, 11, 24, 25), (11, 13, 26, 24), (13, 15, 27, 26), (15, 17, 28, 27), (17, 19, 29, 28), (19, 21, 30, 29), (21, 23, 31, 30), (23, 9, 25, 31), (32, 33, 39, 38, 37, 36, 35, 34), (11, 9, 33, 32), (9, 23, 39, 33), (21, 19, 37, 38), (17, 15, 35, 36), (13, 11, 32, 34), (23, 21, 38, 39), (19, 17, 36, 37), (40, 41, 43, 42), (42, 43, 47, 46), (46, 47, 45, 44), (44, 45, 41, 40), (42, 46, 44, 40), (47, 43, 41, 45), (48, 49, 51, 50), (50, 51, 55, 54), (54, 55, 53, 52), (52, 53, 49, 48), (50, 54, 52, 48), (55, 51, 49, 53), (72, 57, 59, 73), (73, 59, 61, 74), (74, 61, 63, 75), (75, 63, 65, 76), (76, 65, 67, 77), (77, 67, 69, 78), (59, 57, 71, 69, 67, 65, 63, 61), (78, 69, 71, 79), (79, 71, 57, 72), (56, 58, 60, 62, 64, 66, 68, 70), (70, 79, 72, 56), (68, 78, 79, 70), (66, 77, 78, 68), (64, 76, 77, 66), (62, 75, 76, 64), (60, 74, 75, 62), (58, 73, 74, 60), (56, 72, 73, 58), (80, 81, 83, 82), (82, 83, 85, 84), (84, 85, 87, 86), (86, 87, 89, 88), (88, 89, 91, 90), (90, 91, 93, 92), (83, 81, 95, 93, 91, 89, 87, 85), (92, 93, 95, 94), (94, 95, 81, 80), (80, 82, 84, 86, 88, 90, 92, 94), (96, 97, 99, 98), (98, 99, 101, 100), (100, 101, 103, 102), (102, 103, 105, 104), (99, 97, 107, 105, 103, 101), (104, 105, 107, 106), (106, 107, 97, 96), (96, 98, 100, 102, 104, 106), (108, 110, 111, 109), (108, 112, 113, 110), (115, 116, 117, 114), (115, 114, 118, 119), (112, 108, 115, 119), (111, 110, 114, 117), (108, 109, 116, 115), (110, 113, 118, 114), (113, 112, 119, 118), (109, 111, 117, 116), (120, 121, 123, 122), (122, 123, 125, 124), (124, 125, 127, 126), (126, 127, 129, 128), (123, 121, 131, 129, 127, 125), (128, 129, 131, 130), (130, 131, 121, 120), (120, 122, 124, 126, 128, 130), (132, 134, 135, 133), (132, 136, 137, 134), (139, 140, 141, 138), (139, 138, 142, 143), (136, 132, 139, 143), (135, 134, 138, 141), (132, 133, 140, 139), (134, 137, 142, 138), (137, 136, 143, 142), (133, 135, 141, 140), (144, 145, 147, 146), (146, 147, 149, 148), (148, 149, 151, 150), (150, 151, 153, 152), (147, 145, 155, 153, 151, 149), (152, 153, 155, 154), (154, 155, 145, 144), (144, 146, 148, 150, 152, 154), (156, 158, 159, 157), (156, 160, 161, 158), (163, 164, 165, 162), (163, 162, 166, 167), (160, 156, 163, 167), (159, 158, 162, 165), (156, 157, 164, 163), (158, 161, 166, 162), (161, 160, 167, 166), (157, 159, 165, 164), (168, 169, 171, 170), (170, 171, 173, 172), (172, 173, 175, 174), (174, 175, 177, 176), (171, 169, 179, 177, 175, 173), (176, 177, 179, 178), (178, 179, 169, 168), (168, 170, 172, 174, 176, 178), (180, 182, 183, 181), (180, 184, 185, 182), (187, 188, 189, 186), (187, 186, 190, 191), (184, 180, 187, 191), (183, 182, 186, 189), (180, 181, 188, 187), (182, 185, 190, 186), (185, 184, 191, 190), (181, 183, 189, 188), (221, 222, 14, 12), (224, 225, 20, 18), (223, 224, 18, 16), (222, 223, 16, 14), (227, 231, 10, 8), (232, 227, 8, 22), (231, 221, 12, 10), (192, 193, 195, 194), (194, 195, 199, 198), (198, 199, 197, 196), (196, 197, 193, 192), (194, 198, 196, 192), (199, 195, 193, 197), (200, 201, 203, 202), (202, 203, 207, 206), (206, 207, 205, 204), (204, 205, 201, 200), (202, 206, 204, 200), (207, 203, 201, 205), (225, 232, 22, 20), (7, 209, 211, 5), (2, 208, 210, 0), (4, 5, 211, 210), (2, 3, 209, 208), (30, 31, 229, 218), (24, 26, 214, 230), (31, 25, 228, 229), (25, 24, 230, 228), (27, 28, 216, 215), (28, 29, 217, 216), (29, 30, 218, 217), (26, 27, 215, 214), (218, 229, 232, 225), (230, 214, 221, 231), (213, 220, 238, 237), (233, 226, 239, 234), (215, 216, 223, 222), (216, 217, 224, 223), (217, 218, 225, 224), (214, 215, 222, 221), (212, 219, 229, 228), (213, 212, 228, 230), (220, 213, 230, 231), (219, 226, 232, 229), (226, 233, 227, 232), (233, 220, 231, 227), (236, 235, 234, 239), (235, 237, 238, 234), (219, 212, 235, 236), (220, 233, 234, 238), (226, 219, 236, 239), (212, 213, 237, 235)])
me_cylinder_002.polygons.foreach_set('material_index', [0, 0, 0, 0, 0, 0, 0, 0, 0, 0, 0, 0, 0, 0, 0, 0, 0, 0, 0, 0, 0, 0, 0, 0, 0, 0, 0, 0, 0, 0, 0, 0, 0, 0, 0, 0, 0, 0, 0, 0, 0, 0, 0, 0, 0, 0, 0, 0, 0, 0, 0, 0, 0, 0, 0, 0, 0, 0, 0, 0, 0, 0, 0, 0, 0, 0, 0, 0, 0, 0, 0, 0, 0, 0, 0, 0, 0, 0, 0, 0, 0, 0, 1, 1, 1, 1, 1, 1, 1, 1, 1, 1, 1, 1, 1, 1, 1, 1, 1, 1, 2, 2, 2, 2, 2, 2, 2, 2, 2, 2, 2, 2, 2, 2, 2, 2, 2, 2, 3, 3, 3, 3, 3, 3, 3, 3, 3, 3, 3, 3, 3, 3, 3, 3, 3, 3, 0, 0, 0, 0, 0, 0, 0, 0, 0, 0, 0, 0, 0, 4, 4, 4, 4, 4, 4, 0, 0, 0, 0, 0, 0, 0, 0, 0, 0, 0, 0, 0, 0, 0, 0, 0, 0, 0, 0, 0, 0, 0, 0, 0, 0, 0, 0, 0, 0, 0, 0, 0])
_k = set([(120, 121), (120, 122), (120, 130), (122, 124), (126, 128), (128, 130)])
me_cylinder_002.attributes.new('sharp_edge', 'BOOLEAN', 'EDGE').data.foreach_set('value', [ (min(e.vertices), max(e.vertices)) in _k for e in me_cylinder_002.edges])
_uv = me_cylinder_002.uv_layers.new(name='UVMap')
_uv.uv.foreach_set('vector', [0.6797, 0.5586, 0.6797, 0.5742, 0.7109, 0.5742, 0.7109, 0.5586, 0.707, 0.5391, 0.707, 0.5547, 0.7695, 0.5547, 0.7695, 0.5391, 0.7109, 0.5586, 0.7109, 0.5742, 0.6797, 0.5742, 0.6797, 0.5586, 0.707, 0.5391, 0.707, 0.5547, 0.6445, 0.5547, 0.6445, 0.5391, 0.707, 0.5195, 0.7695, 0.5195, 0.7695, 0.4883, 0.707, 0.4883, 0.707, 0.5195, 0.6445, 0.5195, 0.6445, 0.4883, 0.707, 0.4883, 0.6289, 0.6445, 0.6289, 0.6406, 0.6289, 0.6406, 0.6289, 0.6445, 0.6445, 0.4414, 0.6836, 0.4258, 0.6992, 0.3828, 0.6836, 0.3438, 0.6445, 0.3281, 0.6055, 0.3438, 0.5859, 0.3828, 0.6055, 0.4258, 0.5312, 0.4693, 0.5009, 0.4814, 0.4922, 0.4727, 0.5312, 0.457, 0.5009, 0.4814, 0.4888, 0.5117, 0.4766, 0.5117, 0.4922, 0.4727, 0.4888, 0.5117, 0.5009, 0.542, 0.4922, 0.5508, 0.4766, 0.5117, 0.5009, 0.542, 0.5313, 0.5542, 0.5312, 0.5664, 0.4922, 0.5508, 0.5313, 0.5542, 0.5616, 0.542, 0.5703, 0.5508, 0.5312, 0.5664, 0.5616, 0.542, 0.5737, 0.5117, 0.5859, 0.5117, 0.5703, 0.5508, 0.5737, 0.5117, 0.5616, 0.4814, 0.5703, 0.4727, 0.5859, 0.5117, 0.5616, 0.4814, 0.5312, 0.4693, 0.5312, 0.457, 0.5703, 0.4727, 0.5078, 0.4883, 0.5312, 0.4766, 0.5547, 0.4883, 0.5664, 0.5117, 0.5547, 0.5352, 0.5312, 0.5469, 0.5078, 0.5352, 0.4961, 0.5117, 0.6289, 0.6406, 0.6328, 0.6406, 0.6328, 0.6406, 0.6289, 0.6406, 0.6328, 0.6406, 0.6367, 0.6406, 0.6367, 0.6406, 0.6328, 0.6406, 0.6367, 0.6406, 0.6367, 0.6445, 0.6367, 0.6445, 0.6367, 0.6406, 0.6328, 0.6445, 0.6289, 0.6445, 0.6289, 0.6445, 0.6328, 0.6445, 0.6289, 0.6406, 0.6289, 0.6406, 0.6289, 0.6406, 0.6289, 0.6406, 0.6367, 0.6406, 0.6367, 0.6406, 0.6367, 0.6406, 0.6367, 0.6406, 0.6367, 0.6445, 0.6328, 0.6445, 0.6328, 0.6445, 0.6367, 0.6445, 0.1914, 0.4453, 0.1914, 0.6133, 0.2227, 0.6133, 0.2227, 0.4453, 0.2227, 0.4453, 0.2227, 0.6133, 0.2383, 0.6133, 0.2383, 0.4453, 0.2227, 0.4453, 0.2227, 0.6133, 0.1914, 0.6133, 0.1914, 0.4453, 0.2383, 0.4453, 0.2383, 0.6133, 0.2227, 0.6133, 0.2227, 0.4453, 0.2383, 0.4766, 0.2539, 0.4766, 0.2539, 0.4453, 0.2383, 0.4453, 0.2539, 0.4766, 0.2383, 0.4766, 0.2383, 0.4453, 0.2539, 0.4453, 0.3945, 0.2227, 0.3945, 0.2422, 0.4062, 0.2422, 0.4062, 0.2227, 0.3945, 0.1992, 0.3945, 0.2148, 0.668, 0.2148, 0.668, 0.1992, 0.4062, 0.2227, 0.4062, 0.2422, 0.3945, 0.2422, 0.3945, 0.2227, 0.668, 0.1992, 0.668, 0.2148, 0.3945, 0.2148, 0.3945, 0.1992, 0.3945, 0.2227, 0.668, 0.2227, 0.668, 0.2148, 0.3945, 0.2148, 0.668, 0.2227, 0.3945, 0.2227, 0.3945, 0.2148, 0.668, 0.2148, 0.8086, 0.4453, 0.8359, 0.4453, 0.8359, 0.4453, 0.7773, 0.4453, 0.7773, 0.4453, 0.7227, 0.4453, 0.7227, 0.4453, 0.75, 0.4453, 0.75, 0.4453, 0.7227, 0.4453, 0.7227, 0.4375, 0.75, 0.4375, 0.8086, 0.4453, 0.8359, 0.4453, 0.8359, 0.4453, 0.8086, 0.4453, 0.8086, 0.4453, 0.8359, 0.4453, 0.8359, 0.4375, 0.75, 0.4375, 0.75, 0.4375, 0.7227, 0.4375, 0.7227, 0.4453, 0.75, 0.4453, 0.7695, 0.4688, 0.7617, 0.4727, 0.7539, 0.4688, 0.75, 0.4609, 0.7539, 0.4531, 0.7617, 0.4492, 0.7695, 0.4531, 0.7734, 0.4609, 0.75, 0.4453, 0.7227, 0.4453, 0.7227, 0.4453, 0.75, 0.4453, 0.8086, 0.4375, 0.8359, 0.4375, 0.8359, 0.4453, 0.8086, 0.4453, 0.7344, 0.4727, 0.7422, 0.4688, 0.7461, 0.4609, 0.7422, 0.4531, 0.7344, 0.4492, 0.7266, 0.4531, 0.7227, 0.4609, 0.7266, 0.4688, 0.7227, 0.4375, 0.8086, 0.4375, 0.8086, 0.4453, 0.7227, 0.4453, 0.8359, 0.4453, 0.75, 0.4453, 0.75, 0.4453, 0.8359, 0.4453, 0.8359, 0.4375, 0.75, 0.4375, 0.75, 0.4453, 0.8359, 0.4453, 0.7227, 0.4453, 0.8086, 0.4453, 0.75, 0.4375, 0.7227, 0.4375, 0.7227, 0.4453, 0.8086, 0.4453, 0.8086, 0.4453, 0.7227, 0.4453, 0.8359, 0.4453, 0.75, 0.4453, 0.75, 0.4375, 0.8359, 0.4375, 0.8359, 0.4453, 0.7773, 0.4453, 0.75, 0.4453, 0.8359, 0.4453, 0.7227, 0.4453, 0.8086, 0.4453, 0.7773, 0.4453, 0.7227, 0.4453, 0.7461, 0.3828, 0.8594, 0.3828, 0.8594, 0.3828, 0.7461, 0.3828, 0.8594, 0.3828, 0.7461, 0.3828, 0.7461, 0.3828, 0.8594, 0.3828, 0.8594, 0.3828, 0.7461, 0.3828, 0.7461, 0.375, 0.8594, 0.375, 0.7461, 0.3828, 0.8594, 0.3828, 0.8594, 0.3828, 0.7461, 0.3828, 0.7461, 0.3828, 0.8594, 0.3828, 0.8594, 0.375, 0.7461, 0.375, 0.8594, 0.375, 0.7461, 0.375, 0.7461, 0.3828, 0.8594, 0.3828, 0.793, 0.4062, 0.7852, 0.4102, 0.7773, 0.4062, 0.7734, 0.3984, 0.7773, 0.3906, 0.7852, 0.3867, 0.793, 0.3906, 0.7969, 0.3984, 0.8594, 0.3828, 0.7461, 0.3828, 0.7461, 0.3828, 0.8594, 0.3828, 0.7461, 0.375, 0.8594, 0.375, 0.8594, 0.3828, 0.7461, 0.3828, 0.7578, 0.4102, 0.7656, 0.4062, 0.7695, 0.3984, 0.7656, 0.3906, 0.7578, 0.3867, 0.75, 0.3906, 0.7461, 0.3984, 0.75, 0.4062, 0.2266, 0.707, 0.2266, 0.7305, 0.207, 0.7305, 0.207, 0.707, 0.207, 0.707, 0.207, 0.7305, 0.1875, 0.7305, 0.1875, 0.707, 0.1875, 0.707, 0.1875, 0.7305, 0.168, 0.7305, 0.168, 0.707, 0.168, 0.707, 0.168, 0.7305, 0.1484, 0.7305, 0.1484, 0.707, 0.1562, 0.7695, 0.1406, 0.7773, 0.125, 0.7695, 0.125, 0.75, 0.1406, 0.7422, 0.1562, 0.75, 0.1484, 0.707, 0.1484, 0.7305, 0.1289, 0.7305, 0.1289, 0.707, 0.1289, 0.707, 0.1289, 0.7305, 0.1094, 0.7305, 0.1094, 0.707, 0.1406, 0.7773, 0.1562, 0.7695, 0.1562, 0.75, 0.1406, 0.7422, 0.125, 0.75, 0.125, 0.7695, 0.08594, 0.7109, 0.08594, 0.7266, 0.1016, 0.7266, 0.1016, 0.7109, 0.08594, 0.7109, 0.08594, 0.7109, 0.08594, 0.7266, 0.08594, 0.7266, 0.08594, 0.7109, 0.1016, 0.7109, 0.1016, 0.7266, 0.08594, 0.7266, 0.08594, 0.7109, 0.08594, 0.7266, 0.08594, 0.7266, 0.08594, 0.7109, 0.08594, 0.7109, 0.08594, 0.7109, 0.08594, 0.7109, 0.08594, 0.7109, 0.1016, 0.7266, 0.08594, 0.7266, 0.08594, 0.7266, 0.1016, 0.7266, 0.08594, 0.7109, 0.1016, 0.7109, 0.1016, 0.7109, 0.08594, 0.7109, 0.08594, 0.7266, 0.08594, 0.7266, 0.08594, 0.7266, 0.08594, 0.7266, 0.08594, 0.7266, 0.08594, 0.7109, 0.08594, 0.7109, 0.08594, 0.7266, 0.1016, 0.7109, 0.1016, 0.7266, 0.1016, 0.7266, 0.1016, 0.7109, 0.2266, 0.707, 0.2266, 0.7305, 0.207, 0.7305, 0.207, 0.707, 0.207, 0.707, 0.207, 0.7305, 0.1875, 0.7305, 0.1875, 0.707, 0.1875, 0.707, 0.1875, 0.7305, 0.168, 0.7305, 0.168, 0.707, 0.168, 0.707, 0.168, 0.7305, 0.1484, 0.7305, 0.1484, 0.707, 0.1562, 0.7695, 0.1406, 0.7773, 0.125, 0.7695, 0.125, 0.75, 0.1406, 0.7422, 0.1562, 0.75, 0.1484, 0.707, 0.1484, 0.7305, 0.1289, 0.7305, 0.1289, 0.707, 0.1289, 0.707, 0.1289, 0.7305, 0.1094, 0.7305, 0.1094, 0.707, 0.1406, 0.7773, 0.1562, 0.7695, 0.1562, 0.75, 0.1406, 0.7422, 0.125, 0.75, 0.125, 0.7695, 0.08594, 0.7109, 0.08594, 0.7266, 0.1016, 0.7266, 0.1016, 0.7109, 0.08594, 0.7109, 0.08594, 0.7109, 0.08594, 0.7266, 0.08594, 0.7266, 0.08594, 0.7109, 0.1016, 0.7109, 0.1016, 0.7266, 0.08594, 0.7266, 0.08594, 0.7109, 0.08594, 0.7266, 0.08594, 0.7266, 0.08594, 0.7109, 0.08594, 0.7109, 0.08594, 0.7109, 0.08594, 0.7109, 0.08594, 0.7109, 0.1016, 0.7266, 0.08594, 0.7266, 0.08594, 0.7266, 0.1016, 0.7266, 0.08594, 0.7109, 0.1016, 0.7109, 0.1016, 0.7109, 0.08594, 0.7109, 0.08594, 0.7266, 0.08594, 0.7266, 0.08594, 0.7266, 0.08594, 0.7266, 0.08594, 0.7266, 0.08594, 0.7109, 0.08594, 0.7109, 0.08594, 0.7266, 0.1016, 0.7109, 0.1016, 0.7266, 0.1016, 0.7266, 0.1016, 0.7109, 0.2266, 0.707, 0.2266, 0.7305, 0.207, 0.7305, 0.207, 0.707, 0.207, 0.707, 0.207, 0.7305, 0.1875, 0.7305, 0.1875, 0.707, 0.1875, 0.707, 0.1875, 0.7305, 0.168, 0.7305, 0.168, 0.707, 0.168, 0.707, 0.168, 0.7305, 0.1484, 0.7305, 0.1484, 0.707, 0.1562, 0.7695, 0.1406, 0.7773, 0.125, 0.7695, 0.125, 0.75, 0.1406, 0.7422, 0.1562, 0.75, 0.1484, 0.707, 0.1484, 0.7305, 0.1289, 0.7305, 0.1289, 0.707, 0.1289, 0.707, 0.1289, 0.7305, 0.1094, 0.7305, 0.1094, 0.707, 0.1406, 0.7773, 0.1562, 0.7695, 0.1562, 0.75, 0.1406, 0.7422, 0.125, 0.75, 0.125, 0.7695, 0.08594, 0.7109, 0.08594, 0.7266, 0.1016, 0.7266, 0.1016, 0.7109, 0.08594, 0.7109, 0.08594, 0.7109, 0.08594, 0.7266, 0.08594, 0.7266, 0.08594, 0.7109, 0.1016, 0.7109, 0.1016, 0.7266, 0.08594, 0.7266, 0.08594, 0.7109, 0.08594, 0.7266, 0.08594, 0.7266, 0.08594, 0.7109, 0.08594, 0.7109, 0.08594, 0.7109, 0.08594, 0.7109, 0.08594, 0.7109, 0.1016, 0.7266, 0.08594, 0.7266, 0.08594, 0.7266, 0.1016, 0.7266, 0.08594, 0.7109, 0.1016, 0.7109, 0.1016, 0.7109, 0.08594, 0.7109, 0.08594, 0.7266, 0.08594, 0.7266, 0.08594, 0.7266, 0.08594, 0.7266, 0.08594, 0.7266, 0.08594, 0.7109, 0.08594, 0.7109, 0.08594, 0.7266, 0.1016, 0.7109, 0.1016, 0.7266, 0.1016, 0.7266, 0.1016, 0.7109, 0.2266, 0.707, 0.2266, 0.7305, 0.207, 0.7305, 0.207, 0.707, 0.207, 0.707, 0.207, 0.7305, 0.1875, 0.7305, 0.1875, 0.707, 0.1875, 0.707, 0.1875, 0.7305, 0.168, 0.7305, 0.168, 0.707, 0.168, 0.707, 0.168, 0.7305, 0.1484, 0.7305, 0.1484, 0.707, 0.125, 0.75, 0.1406, 0.7422, 0.1562, 0.75, 0.1562, 0.7695, 0.1406, 0.7773, 0.125, 0.7695, 0.1484, 0.707, 0.1484, 0.7305, 0.1289, 0.7305, 0.1289, 0.707, 0.1289, 0.707, 0.1289, 0.7305, 0.1094, 0.7305, 0.1094, 0.707, 0.1406, 0.7773, 0.1562, 0.7695, 0.1562, 0.75, 0.1406, 0.7422, 0.125, 0.75, 0.125, 0.7695, 0.08594, 0.7109, 0.08594, 0.7266, 0.1016, 0.7266, 0.1016, 0.7109, 0.08594, 0.7109, 0.08594, 0.7109, 0.08594, 0.7266, 0.08594, 0.7266, 0.08594, 0.7109, 0.1016, 0.7109, 0.1016, 0.7266, 0.08594, 0.7266, 0.08594, 0.7109, 0.08594, 0.7266, 0.08594, 0.7266, 0.08594, 0.7109, 0.08594, 0.7109, 0.08594, 0.7109, 0.08594, 0.7109, 0.08594, 0.7109, 0.1016, 0.7266, 0.08594, 0.7266, 0.08594, 0.7266, 0.1016, 0.7266, 0.08594, 0.7109, 0.1016, 0.7109, 0.1016, 0.7109, 0.08594, 0.7109, 0.08594, 0.7266, 0.08594, 0.7266, 0.08594, 0.7266, 0.08594, 0.7266, 0.08594, 0.7266, 0.08594, 0.7109, 0.08594, 0.7109, 0.08594, 0.7266, 0.1016, 0.7109, 0.1016, 0.7266, 0.1016, 0.7266, 0.1016, 0.7109, 0.4403, 0.4023, 0.4403, 0.4453, 0.3828, 0.4453, 0.3828, 0.4023, 0.4403, 0.4453, 0.4403, 0.4023, 0.3828, 0.4023, 0.3828, 0.4453, 0.4403, 0.4453, 0.4403, 0.4023, 0.3828, 0.4023, 0.3828, 0.4453, 0.4403, 0.4453, 0.4403, 0.4023, 0.3828, 0.4023, 0.3828, 0.4453, 0.4403, 0.4023, 0.4403, 0.4453, 0.3828, 0.4453, 0.3828, 0.4023, 0.4403, 0.4023, 0.4403, 0.4453, 0.3828, 0.4453, 0.3828, 0.4023, 0.4403, 0.4023, 0.4403, 0.4453, 0.3828, 0.4453, 0.3828, 0.4023, 0.7812, 0.5117, 0.7812, 0.5273, 0.8789, 0.5273, 0.8789, 0.5117, 0.6602, 0.6914, 0.6602, 0.707, 0.7773, 0.707, 0.7773, 0.6914, 0.8789, 0.5117, 0.8789, 0.5273, 0.7812, 0.5273, 0.7812, 0.5117, 0.7773, 0.6914, 0.7773, 0.707, 0.6602, 0.707, 0.6602, 0.6914, 0.6602, 0.6875, 0.7773, 0.6875, 0.7773, 0.5898, 0.6602, 0.5898, 0.7773, 0.6875, 0.6602, 0.6875, 0.6602, 0.5898, 0.7773, 0.5898, 0.7812, 0.5117, 0.7812, 0.5273, 0.8789, 0.5273, 0.8789, 0.5117, 0.6602, 0.6914, 0.6602, 0.707, 0.7773, 0.707, 0.7773, 0.6914, 0.8789, 0.5117, 0.8789, 0.5273, 0.7812, 0.5273, 0.7812, 0.5117, 0.7773, 0.6914, 0.7773, 0.707, 0.6602, 0.707, 0.6602, 0.6914, 0.6602, 0.6875, 0.7773, 0.6875, 0.7773, 0.5898, 0.6602, 0.5898, 0.7773, 0.6875, 0.6602, 0.6875, 0.6602, 0.5898, 0.7773, 0.5898, 0.4403, 0.4453, 0.4403, 0.4023, 0.3828, 0.4023, 0.3828, 0.4453, 0.7695, 0.5195, 0.707, 0.5195, 0.707, 0.4883, 0.7695, 0.4883, 0.6445, 0.5195, 0.707, 0.5195, 0.707, 0.4883, 0.6445, 0.4883, 0.7695, 0.5391, 0.7695, 0.5547, 0.707, 0.5547, 0.707, 0.5391, 0.6445, 0.5391, 0.6445, 0.5547, 0.707, 0.5547, 0.707, 0.5391, 0.582, 0.4453, 0.582, 0.4023, 0.5109, 0.4023, 0.5109, 0.4453, 0.582, 0.4023, 0.582, 0.4453, 0.5109, 0.4453, 0.5109, 0.4023, 0.582, 0.4023, 0.582, 0.4453, 0.5109, 0.4453, 0.5109, 0.4023, 0.582, 0.4023, 0.582, 0.4453, 0.5109, 0.4453, 0.5109, 0.4023, 0.582, 0.4453, 0.582, 0.4023, 0.5109, 0.4023, 0.5109, 0.4453, 0.582, 0.4453, 0.582, 0.4023, 0.5109, 0.4023, 0.5109, 0.4453, 0.582, 0.4453, 0.582, 0.4023, 0.5109, 0.4023, 0.5109, 0.4453, 0.582, 0.4023, 0.582, 0.4453, 0.5109, 0.4453, 0.5109, 0.4023, 0.5109, 0.4453, 0.5109, 0.4023, 0.4403, 0.4023, 0.4403, 0.4453, 0.5109, 0.4023, 0.5109, 0.4453, 0.4403, 0.4453, 0.4403, 0.4023, 0.4531, 0.707, 0.3984, 0.707, 0.3984, 0.707, 0.4531, 0.707, 0.3984, 0.7148, 0.3984, 0.6836, 0.3984, 0.6836, 0.3984, 0.7148, 0.5109, 0.4453, 0.5109, 0.4023, 0.4403, 0.4023, 0.4403, 0.4453, 0.5109, 0.4453, 0.5109, 0.4023, 0.4403, 0.4023, 0.4403, 0.4453, 0.5109, 0.4453, 0.5109, 0.4023, 0.4403, 0.4023, 0.4403, 0.4453, 0.5109, 0.4023, 0.5109, 0.4453, 0.4403, 0.4453, 0.4403, 0.4023, 0.5033, 0.4453, 0.5033, 0.4108, 0.5109, 0.4023, 0.5109, 0.4453, 0.5033, 0.4368, 0.5033, 0.4023, 0.5109, 0.4023, 0.5109, 0.4453, 0.448, 0.4366, 0.5033, 0.4368, 0.5109, 0.4453, 0.4403, 0.4453, 0.5033, 0.4108, 0.448, 0.4111, 0.4403, 0.4023, 0.5109, 0.4023, 0.448, 0.4111, 0.448, 0.4453, 0.4403, 0.4453, 0.4403, 0.4023, 0.448, 0.4024, 0.448, 0.4366, 0.4403, 0.4453, 0.4403, 0.4023, 0.4531, 0.6797, 0.4531, 0.7148, 0.3984, 0.7148, 0.3984, 0.6836, 0.4531, 0.6719, 0.4531, 0.707, 0.3984, 0.707, 0.3984, 0.6719, 0.4531, 0.6797, 0.4531, 0.7148, 0.4531, 0.7148, 0.4531, 0.6797, 0.3984, 0.707, 0.3984, 0.6719, 0.3984, 0.6719, 0.3984, 0.707, 0.3984, 0.6836, 0.4531, 0.6797, 0.4531, 0.6797, 0.3984, 0.6836, 0.4531, 0.6719, 0.4531, 0.707, 0.4531, 0.707, 0.4531, 0.6719])
me_cylinder_002.materials.append(mat_m_plane_005)
me_cylinder_002.materials.append(mat_m_plane_004)
me_cylinder_002.materials.append(mat_m_plane_003)
me_cylinder_002.materials.append(mat_m_plane_002)
me_cylinder_002.materials.append(mat_m_plane_001)
me_cylinder_002.use_remesh_fix_poles = True
me_cylinder_002.use_remesh_preserve_attributes = False
me_cylinder_002.use_mirror_vertex_groups = False
me_cylinder_002.use_paint_bone_selection = False
me_cylinder_002.use_paint_mask = True
me_cylinder_002.update()
me_cylinder_005 = bpy.data.meshes.new('Cylinder.005')
me_cylinder_005.from_pydata([], [], [])
_uv = me_cylinder_005.uv_layers.new(name='UVMap')
_uv.uv.foreach_set('vector', [])
me_cylinder_005.materials.append(mat_m_plane_010)
me_cylinder_005.materials.append(mat_m_plane_009)
me_cylinder_005.materials.append(mat_m_plane_008)
me_cylinder_005.materials.append(mat_m_plane_007)
me_cylinder_005.materials.append(mat_m_plane_006)
me_cylinder_005.use_remesh_fix_poles = True
me_cylinder_005.use_remesh_preserve_attributes = False
me_cylinder_005.use_mirror_vertex_groups = False
me_cylinder_005.use_paint_bone_selection = False
me_cylinder_005.use_paint_mask = True
me_cylinder_005.update()
me_cylinder_001 = bpy.data.meshes.new('Cylinder.001')
me_cylinder_001.from_pydata([(-0.3624, -0.5354, 1.541), (0.3118, -0.5354, 1.541), (0.3118, -0.4078, 2.203), (-0.3624, -0.4078, 2.203), (-0.02529, -0.6181, 1.557), (-0.02529, -0.4905, 2.219), (-0.3624, -0.513, 1.88), (0.3118, -0.513, 1.88), (-0.02529, -0.5957, 1.896)], [], [(8, 7, 2, 5), (6, 8, 5, 3), (0, 4, 8, 6), (4, 1, 7, 8)])
me_cylinder_001.polygons.foreach_set('material_index', [5, 5, 5, 5])
_uv = me_cylinder_001.uv_layers.new(name='UVMap')
_uv.uv.foreach_set('vector', [0.0625, 0.875, 0.1249, 0.875, 0.1249, 0.9998, 0.0625, 0.9998, 9.765e-05, 0.875, 0.0625, 0.875, 0.0625, 0.9998, 9.765e-05, 0.9998, 9.765e-05, 0.7502, 0.0625, 0.7502, 0.0625, 0.875, 9.765e-05, 0.875, 0.0625, 0.7502, 0.1249, 0.7502, 0.1249, 0.875, 0.0625, 0.875])
me_cylinder_001.materials.append(mat_m_plane_052)
me_cylinder_001.materials.append(mat_m_plane_051)
me_cylinder_001.materials.append(mat_m_plane_050)
me_cylinder_001.materials.append(mat_m_plane_049)
me_cylinder_001.materials.append(mat_m_plane_048)
me_cylinder_001.materials.append(mat_my_sprite_sheet)
me_cylinder_001.use_remesh_fix_poles = True
me_cylinder_001.use_remesh_preserve_attributes = False
me_cylinder_001.use_mirror_vertex_groups = False
me_cylinder_001.use_paint_bone_selection = False
me_cylinder_001.use_paint_mask = True
me_cylinder_001.update()
me_cylinder_006 = bpy.data.meshes.new('Cylinder.006')
me_cylinder_006.from_pydata([(-0.3624, -0.5354, 1.541), (0.3118, -0.5354, 1.541), (0.3118, -0.4078, 2.203), (-0.3624, -0.4078, 2.203), (-0.02529, -0.6181, 1.557), (-0.02529, -0.4905, 2.219), (-0.3624, -0.513, 1.88), (0.3118, -0.513, 1.88), (-0.02529, -0.5957, 1.896)], [], [(8, 5, 2, 7), (6, 3, 5, 8), (0, 6, 8, 4), (4, 8, 7, 1)])
me_cylinder_006.polygons.foreach_set('material_index', [5, 5, 5, 5])
_uv = me_cylinder_006.uv_layers.new(name='UVMap')
_uv.uv.foreach_set('vector', [0.0625, 0.875, 0.0625, 0.9998, 0.1249, 0.9998, 0.1249, 0.875, 9.765e-05, 0.875, 9.765e-05, 0.9998, 0.0625, 0.9998, 0.0625, 0.875, 9.765e-05, 0.7502, 9.765e-05, 0.875, 0.0625, 0.875, 0.0625, 0.7502, 0.0625, 0.7502, 0.0625, 0.875, 0.1249, 0.875, 0.1249, 0.7502])
me_cylinder_006.materials.append(mat_m_plane_035)
me_cylinder_006.materials.append(mat_m_plane_034)
me_cylinder_006.materials.append(mat_m_plane_033)
me_cylinder_006.materials.append(mat_m_plane_032)
me_cylinder_006.materials.append(mat_m_plane_031)
me_cylinder_006.materials.append(mat_my_sprite_sheet_001)
me_cylinder_006.use_remesh_fix_poles = True
me_cylinder_006.use_remesh_preserve_attributes = False
me_cylinder_006.use_mirror_vertex_groups = False
me_cylinder_006.use_paint_bone_selection = False
me_cylinder_006.use_paint_mask = True
me_cylinder_006.update()
me_cylinder_009 = bpy.data.meshes.new('Cylinder.009')
me_cylinder_009.from_pydata([(-0.4999, 0.5244, 0.4068), (-0.4999, 0.5346, 0.5314), (-0.4999, 0.7736, 0.3864), (-0.4999, 0.7837, 0.511), (0.5001, 0.5244, 0.4068), (0.5001, 0.5346, 0.5314), (0.5001, 0.7736, 0.3864), (0.5001, 0.7837, 0.511), (0.0001247, 0.7579, 0.2675), (0.0001247, -0.7886, 0.4545), (0.1728, 0.7563, 0.1984), (0.2427, -0.7909, 0.3575), (0.2419, 0.7521, 0.02582), (0.3397, -0.7968, 0.115), (0.1728, 0.7479, -0.1468), (0.2427, -0.8027, -0.1275), (0.0001247, 0.7463, -0.2158), (0.0001247, -0.805, -0.2244), (-0.1725, 0.7479, -0.1468), (-0.2424, -0.8027, -0.1275), (-0.2416, 0.7521, 0.02582), (-0.3394, -0.7968, 0.115), (-0.1725, 0.7563, 0.1984), (-0.2424, -0.7909, 0.3575), (0.3126, -0.7893, 0.4274), (0.0001247, -0.7862, 0.5524), (0.4376, -0.7968, 0.115), (0.3126, -0.8043, -0.1974), (0.0001247, -0.8074, -0.3224), (-0.3124, -0.8043, -0.1974), (-0.4374, -0.7968, 0.115), (-0.3124, -0.7893, 0.4274), (0.2427, -0.6756, 0.3547), (0.0001247, -0.6732, 0.4517), (0.3397, -0.6814, 0.1122), (0.2427, -0.6873, -0.1302), (0.0001247, -0.6896, -0.2272), (-0.2424, -0.6873, -0.1302), (-0.3394, -0.6814, 0.1122), (-0.2424, -0.6756, 0.3547), (-0.06238, 0.5434, -0.2423), (-0.06238, 0.7268, 0.8803), (-0.06238, 0.7934, -0.2423), (-0.06238, 1.104, 0.8803), (0.06262, 0.5434, -0.2423), (0.06262, 0.7268, 0.8803), (0.06262, 0.7934, -0.2423), (0.06262, 1.104, 0.8803), (0.0001247, -0.8136, 0.2452), (0.0001247, -1.03, 0.1904), (0.09695, -0.8136, 0.2051), (0.05822, -1.03, 0.1664), (0.1371, -0.8136, 0.1083), (0.08229, -1.03, 0.1083), (0.09695, -0.8136, 0.01143), (0.05822, -1.03, 0.05016), (0.0001247, -0.8136, -0.02868), (0.0001247, -1.03, 0.02609), (-0.09671, -0.8136, 0.01143), (-0.05797, -1.03, 0.05016), (-0.1368, -0.8136, 0.1083), (-0.08204, -1.03, 0.1083), (-0.09671, -0.8136, 0.2051), (-0.05797, -1.03, 0.1664), (0.0001247, -0.9762, 0.2452), (0.09695, -0.9762, 0.2051), (0.1371, -0.9762, 0.1083), (0.09695, -0.9762, 0.01143), (0.0001247, -0.9762, -0.02868), (-0.09671, -0.9762, 0.01143), (-0.1368, -0.9762, 0.1083), (-0.09671, -0.9762, 0.2051), (0.0001247, 0.008371, 0.2061), (0.0001247, -0.8524, 0.2061), (0.06929, 0.008371, 0.1774), (0.06929, -0.8524, 0.1774), (0.09794, 0.008371, 0.1083), (0.09794, -0.8524, 0.1083), (0.06929, 0.008371, 0.03909), (0.06929, -0.8524, 0.03909), (0.0001247, 0.008371, 0.01044), (0.0001247, -0.8524, 0.01044), (-0.06904, 0.008371, 0.03909), (-0.06904, -0.8524, 0.03909), (-0.09769, 0.008371, 0.1083), (-0.09769, -0.8524, 0.1083), (-0.06904, 0.008371, 0.1774), (-0.06904, -0.8524, 0.1774), (-0.2697, 0.5772, -0.3431), (-0.1674, 0.5772, -0.3431), (-0.2697, 0.6686, -0.3959), (-0.1674, 0.6686, -0.3959), (-0.2697, 0.6686, -0.5016), (-0.1674, 0.6686, -0.5016), (-0.2697, 0.5772, -0.5544), (-0.1674, 0.5772, -0.5544), (-0.2697, 0.4857, -0.5016), (-0.1674, 0.4857, -0.5016), (-0.2697, 0.4857, -0.3959), (-0.1674, 0.4857, -0.3959), (-0.2241, 0.5518, -0.3042), (-0.2241, 0.5475, -0.4059), (-0.2241, 0.607, -0.3042), (-0.2241, 0.6112, -0.4059), (-0.1781, 0.5571, -0.2449), (-0.1781, 0.6016, -0.2449), (-0.2002, 0.607, -0.3042), (-0.2002, 0.5518, -0.3042), (-0.2002, 0.5475, -0.4059), (-0.2002, 0.6112, -0.4059), (-0.1586, 0.6016, -0.2449), (-0.1586, 0.5571, -0.2449), (-0.2697, -0.1103, -0.3431), (-0.1674, -0.1103, -0.3431), (-0.2697, -0.01886, -0.3959), (-0.1674, -0.01886, -0.3959), (-0.2697, -0.01886, -0.5016), (-0.1674, -0.01886, -0.5016), (-0.2697, -0.1103, -0.5544), (-0.1674, -0.1103, -0.5544), (-0.2697, -0.2018, -0.5016), (-0.1674, -0.2018, -0.5016), (-0.2697, -0.2018, -0.3959), (-0.1674, -0.2018, -0.3959), (-0.2241, -0.1357, -0.3042), (-0.2241, -0.14, -0.4059), (-0.2241, -0.0805, -0.3042), (-0.2241, -0.07625, -0.4059), (-0.1781, -0.1304, -0.2449), (-0.1781, -0.08589, -0.2449), (-0.2002, -0.0805, -0.3042), (-0.2002, -0.1357, -0.3042), (-0.2002, -0.14, -0.4059), (-0.2002, -0.07625, -0.4059), (-0.1586, -0.08589, -0.2449), (-0.1586, -0.1304, -0.2449), (0.2704, -0.1075, -0.3431), (0.168, -0.1078, -0.3431), (0.2707, -0.199, -0.3959), (0.1684, -0.1993, -0.3959), (0.2707, -0.199, -0.5016), (0.1684, -0.1993, -0.5016), (0.2704, -0.1075, -0.5544), (0.168, -0.1078, -0.5544), (0.27, -0.01598, -0.5016), (0.1677, -0.01636, -0.5016), (0.27, -0.01598, -0.3959), (0.1677, -0.01636, -0.3959), (0.2247, -0.08224, -0.3042), (0.2246, -0.07799, -0.4059), (0.2249, -0.1375, -0.3042), (0.2248, -0.1417, -0.4059), (0.1787, -0.0878, -0.2449), (0.1789, -0.1323, -0.2449), (0.201, -0.1376, -0.3042), (0.2008, -0.08233, -0.3042), (0.2007, -0.07808, -0.4059), (0.2009, -0.1418, -0.4059), (0.1593, -0.1323, -0.2449), (0.1592, -0.08787, -0.2449), (0.2682, 0.58, -0.3431), (0.1658, 0.5797, -0.3431), (0.2685, 0.4885, -0.3959), (0.1662, 0.4882, -0.3959), (0.2685, 0.4885, -0.5016), (0.1662, 0.4882, -0.5016), (0.2682, 0.58, -0.5544), (0.1658, 0.5797, -0.5544), (0.2679, 0.6715, -0.5016), (0.1655, 0.6711, -0.5016), (0.2679, 0.6715, -0.3959), (0.1655, 0.6711, -0.3959), (0.2225, 0.6053, -0.3042), (0.2224, 0.6095, -0.4059), (0.2227, 0.55, -0.3042), (0.2227, 0.5458, -0.4059), (0.1765, 0.5997, -0.2449), (0.1767, 0.5552, -0.2449), (0.1988, 0.5499, -0.3042), (0.1986, 0.6052, -0.3042), (0.1985, 0.6094, -0.4059), (0.1988, 0.5457, -0.4059), (0.1572, 0.5552, -0.2449), (0.157, 0.5996, -0.2449), (-1.312, 0.0662, 0.006889), (-1.312, 0.0662, 0.1199), (-1.312, 0.654, 0.006889), (-1.312, 0.654, 0.1199), (-0.2674, -0.1844, 0.00689), (-0.2674, -0.16, 0.1869), (-0.2674, 0.6622, 0.00689), (-0.2674, 0.6622, 0.1869), (0.2676, -0.1844, 0.00689), (0.2676, -0.16, 0.1869), (0.2676, 0.6622, 0.00689), (0.2676, 0.6622, 0.1869), (1.313, 0.0662, 0.006889), (1.313, 0.0662, 0.1199), (1.313, 0.654, 0.006889), (1.313, 0.654, 0.1199), (0.0001247, 0.6801, 0.3695), (0.0001247, 0.6943, 0.5428), (0.0001247, 0.3486, 0.3978), (0.0001247, 0.3477, 0.5711), (0.3817, -0.2621, 0.06646), (0.2727, -0.2686, -0.206), (0.0001247, -0.2713, -0.315), (-0.2724, -0.2686, -0.206), (-0.3814, -0.2621, 0.06646), (0.2093, 0.2642, 0.3304), (0.3661, 0.2691, 0.04406), (0.2615, 0.2628, -0.2173), (0.0001247, 0.2603, -0.3218), (-0.2613, 0.2628, -0.2173), (-0.3659, 0.2691, 0.04406), (-0.209, 0.2642, 0.3304), (0.0001247, 0.3237, 0.4099), (0.0001247, -0.3177, 0.4479), (-0.2724, -0.2457, 0.3389), (0.2727, -0.2457, 0.3389), (0.2615, 0.3212, 0.3054), (-0.2613, 0.3212, 0.3054), (0.0001247, 0.2662, 0.4137), (0.0001247, 0.2662, 0.1951), (0.0001247, -0.1954, 0.2256), (-0.2177, -0.1427, 0.2177), (0.218, -0.1427, 0.2177), (0.2093, 0.2642, 0.1915), (-0.209, 0.2642, 0.1915), (0.0001247, -0.1954, 0.4442), (0.218, -0.1427, 0.3567), (-0.2177, -0.1427, 0.3567), (0.2578, 0.8125, -0.1446), (0.2293, 0.6757, -0.09855), (0.2264, 0.8152, -0.1884), (0.204, 0.6778, -0.1338), (0.1761, 0.8343, -0.1844), (0.1635, 0.6932, -0.1306), (0.1572, 0.8507, -0.1366), (0.1482, 0.7065, -0.0921), (0.1886, 0.8481, -0.09281), (0.1735, 0.7043, -0.0568), (0.2389, 0.8289, -0.09681), (0.2141, 0.6889, -0.06002), (0.0001247, 0.6689, 0.379), (0.2525, 0.6665, 0.2781), (0.3534, 0.6604, 0.02582), (0.2525, 0.6543, -0.2265), (0.0001247, 0.6518, -0.3274), (-0.2522, 0.6543, -0.2265), (-0.3532, 0.6604, 0.02582), (-0.2522, 0.6665, 0.2781), (0.3249, 0.9195, -0.1188), (0.284, 0.9603, -0.1843), (0.2027, 0.9913, -0.1797), (0.1624, 0.9814, -0.1096), (0.2033, 0.9406, -0.04415), (0.2845, 0.9096, -0.04873)], [], [(0, 1, 3, 2), (200, 201, 7, 6), (6, 7, 5, 4), (202, 203, 1, 0), (200, 6, 4, 202), (201, 3, 1, 203), (15, 13, 34, 35), (8, 10, 12, 14, 16, 18, 20, 22), (9, 11, 24, 25), (11, 13, 26, 24), (13, 15, 27, 26), (15, 17, 28, 27), (17, 19, 29, 28), (19, 21, 30, 29), (21, 23, 31, 30), (23, 9, 25, 31), (32, 33, 39, 38, 37, 36, 35, 34), (11, 9, 33, 32), (9, 23, 39, 33), (21, 19, 37, 38), (17, 15, 35, 36), (13, 11, 32, 34), (23, 21, 38, 39), (19, 17, 36, 37), (40, 41, 43, 42), (42, 43, 47, 46), (46, 47, 45, 44), (44, 45, 41, 40), (42, 46, 44, 40), (47, 43, 41, 45), (64, 49, 51, 65), (65, 51, 53, 66), (66, 53, 55, 67), (67, 55, 57, 68), (68, 57, 59, 69), (69, 59, 61, 70), (51, 49, 63, 61, 59, 57, 55, 53), (70, 61, 63, 71), (71, 63, 49, 64), (48, 50, 52, 54, 56, 58, 60, 62), (62, 71, 64, 48), (60, 70, 71, 62), (58, 69, 70, 60), (56, 68, 69, 58), (54, 67, 68, 56), (52, 66, 67, 54), (50, 65, 66, 52), (48, 64, 65, 50), (72, 73, 75, 74), (74, 75, 77, 76), (76, 77, 79, 78), (78, 79, 81, 80), (80, 81, 83, 82), (82, 83, 85, 84), (75, 73, 87, 85, 83, 81, 79, 77), (84, 85, 87, 86), (86, 87, 73, 72), (72, 74, 76, 78, 80, 82, 84, 86), (88, 89, 91, 90), (90, 91, 93, 92), (92, 93, 95, 94), (94, 95, 97, 96), (91, 89, 99, 97, 95, 93), (96, 97, 99, 98), (98, 99, 89, 88), (88, 90, 92, 94, 96, 98), (100, 102, 103, 101), (100, 104, 105, 102), (107, 108, 109, 106), (107, 106, 110, 111), (104, 100, 107, 111), (103, 102, 106, 109), (100, 101, 108, 107), (102, 105, 110, 106), (105, 104, 111, 110), (101, 103, 109, 108), (112, 113, 115, 114), (114, 115, 117, 116), (116, 117, 119, 118), (118, 119, 121, 120), (115, 113, 123, 121, 119, 117), (120, 121, 123, 122), (122, 123, 113, 112), (112, 114, 116, 118, 120, 122), (124, 126, 127, 125), (124, 128, 129, 126), (131, 132, 133, 130), (131, 130, 134, 135), (128, 124, 131, 135), (127, 126, 130, 133), (124, 125, 132, 131), (126, 129, 134, 130), (129, 128, 135, 134), (125, 127, 133, 132), (136, 137, 139, 138), (138, 139, 141, 140), (140, 141, 143, 142), (142, 143, 145, 144), (139, 137, 147, 145, 143, 141), (144, 145, 147, 146), (146, 147, 137, 136), (136, 138, 140, 142, 144, 146), (148, 150, 151, 149), (148, 152, 153, 150), (155, 156, 157, 154), (155, 154, 158, 159), (152, 148, 155, 159), (151, 150, 154, 157), (148, 149, 156, 155), (150, 153, 158, 154), (153, 152, 159, 158), (149, 151, 157, 156), (160, 161, 163, 162), (162, 163, 165, 164), (164, 165, 167, 166), (166, 167, 169, 168), (163, 161, 171, 169, 167, 165), (168, 169, 171, 170), (170, 171, 161, 160), (160, 162, 164, 166, 168, 170), (172, 174, 175, 173), (172, 176, 177, 174), (179, 180, 181, 178), (179, 178, 182, 183), (176, 172, 179, 183), (175, 174, 178, 181), (172, 173, 180, 179), (174, 177, 182, 178), (177, 176, 183, 182), (173, 175, 181, 180), (210, 211, 247, 246), (213, 214, 250, 249), (212, 213, 249, 248), (211, 212, 248, 247), (216, 220, 245, 244), (221, 216, 244, 251), (220, 210, 246, 245), (184, 185, 187, 186), (186, 187, 191, 190), (190, 191, 189, 188), (188, 189, 185, 184), (186, 190, 188, 184), (191, 187, 185, 189), (192, 193, 195, 194), (194, 195, 199, 198), (198, 199, 197, 196), (196, 197, 193, 192), (194, 198, 196, 192), (199, 195, 193, 197), (214, 221, 251, 250), (7, 201, 203, 5), (2, 200, 202, 0), (4, 5, 203, 202), (2, 3, 201, 200), (30, 31, 218, 208), (24, 26, 204, 219), (31, 25, 217, 218), (25, 24, 219, 217), (27, 28, 206, 205), (28, 29, 207, 206), (29, 30, 208, 207), (26, 27, 205, 204), (208, 218, 221, 214), (219, 204, 210, 220), (230, 209, 227, 226), (222, 215, 228, 223), (205, 206, 212, 211), (206, 207, 213, 212), (207, 208, 214, 213), (204, 205, 211, 210), (229, 231, 218, 217), (230, 229, 217, 219), (209, 230, 219, 220), (231, 215, 221, 218), (215, 222, 216, 221), (222, 209, 220, 216), (225, 224, 223, 228), (224, 226, 227, 223), (231, 229, 224, 225), (209, 222, 223, 227), (215, 231, 225, 228), (229, 230, 226, 224), (232, 233, 235, 234), (234, 235, 237, 236), (236, 237, 239, 238), (238, 239, 241, 240), (235, 233, 243, 241, 239, 237), (240, 241, 243, 242), (242, 243, 233, 232), (236, 238, 255, 254), (10, 8, 244, 245), (12, 10, 245, 246), (14, 12, 246, 247), (16, 14, 247, 248), (18, 16, 248, 249), (20, 18, 249, 250), (22, 20, 250, 251), (8, 22, 251, 244), (252, 253, 254, 255, 256, 257), (242, 232, 252, 257), (238, 240, 256, 255), (234, 236, 254, 253), (240, 242, 257, 256), (232, 234, 253, 252)])
me_cylinder_009.polygons.foreach_set('material_index', [0, 0, 0, 0, 0, 0, 0, 0, 0, 0, 0, 0, 0, 0, 0, 0, 0, 0, 0, 0, 0, 0, 0, 0, 0, 0, 0, 0, 0, 0, 0, 0, 0, 0, 0, 0, 0, 0, 0, 0, 0, 0, 0, 0, 0, 0, 0, 0, 0, 0, 0, 0, 0, 0, 0, 0, 0, 0, 0, 0, 0, 0, 0, 0, 0, 0, 0, 0, 0, 0, 0, 0, 0, 0, 0, 0, 1, 1, 1, 1, 1, 1, 1, 1, 1, 1, 1, 1, 1, 1, 1, 1, 1, 1, 2, 2, 2, 2, 2, 2, 2, 2, 2, 2, 2, 2, 2, 2, 2, 2, 2, 2, 3, 3, 3, 3, 3, 3, 3, 3, 3, 3, 3, 3, 3, 3, 3, 3, 3, 3, 0, 0, 0, 0, 0, 0, 0, 0, 0, 0, 0, 0, 0, 4, 4, 4, 4, 4, 4, 0, 0, 0, 0, 0, 0, 0, 0, 0, 0, 0, 0, 0, 0, 0, 0, 0, 0, 0, 0, 0, 0, 0, 0, 0, 0, 0, 0, 0, 0, 0, 0, 0, 0, 0, 0, 0, 0, 0, 0, 0, 0, 0, 0, 0, 0, 0, 0, 0, 0, 0, 0, 0, 0, 0])
_k = set([(112, 113), (112, 114), (112, 122), (114, 116), (118, 120), (120, 122)])
me_cylinder_009.attributes.new('sharp_edge', 'BOOLEAN', 'EDGE').data.foreach_set('value', [ (min(e.vertices), max(e.vertices)) in _k for e in me_cylinder_009.edges])
_uv = me_cylinder_009.uv_layers.new(name='UVMap')
_uv.uv.foreach_set('vector', [0.6797, 0.5586, 0.6797, 0.5742, 0.7109, 0.5742, 0.7109, 0.5586, 0.707, 0.5391, 0.707, 0.5547, 0.7695, 0.5547, 0.7695, 0.5391, 0.7109, 0.5586, 0.7109, 0.5742, 0.6797, 0.5742, 0.6797, 0.5586, 0.707, 0.5391, 0.707, 0.5547, 0.6445, 0.5547, 0.6445, 0.5391, 0.707, 0.5195, 0.7695, 0.5195, 0.7695, 0.4883, 0.707, 0.4883, 0.707, 0.5195, 0.6445, 0.5195, 0.6445, 0.4883, 0.707, 0.4883, 0.6289, 0.6445, 0.6289, 0.6406, 0.6289, 0.6406, 0.6289, 0.6445, 0.6445, 0.4365, 0.6802, 0.422, 0.6944, 0.3831, 0.6802, 0.3472, 0.6445, 0.333, 0.6086, 0.3472, 0.5913, 0.3831, 0.6086, 0.422, 0.5312, 0.4693, 0.5009, 0.4814, 0.4922, 0.4727, 0.5312, 0.457, 0.5009, 0.4814, 0.4888, 0.5117, 0.4766, 0.5117, 0.4922, 0.4727, 0.4888, 0.5117, 0.5009, 0.542, 0.4922, 0.5508, 0.4766, 0.5117, 0.5009, 0.542, 0.5313, 0.5542, 0.5312, 0.5664, 0.4922, 0.5508, 0.5313, 0.5542, 0.5616, 0.542, 0.5703, 0.5508, 0.5312, 0.5664, 0.5616, 0.542, 0.5737, 0.5117, 0.5859, 0.5117, 0.5703, 0.5508, 0.5737, 0.5117, 0.5616, 0.4814, 0.5703, 0.4727, 0.5859, 0.5117, 0.5616, 0.4814, 0.5312, 0.4693, 0.5312, 0.457, 0.5703, 0.4727, 0.5078, 0.4883, 0.5312, 0.4766, 0.5547, 0.4883, 0.5664, 0.5117, 0.5547, 0.5352, 0.5312, 0.5469, 0.5078, 0.5352, 0.4961, 0.5117, 0.6289, 0.6406, 0.6328, 0.6406, 0.6328, 0.6406, 0.6289, 0.6406, 0.6328, 0.6406, 0.6367, 0.6406, 0.6367, 0.6406, 0.6328, 0.6406, 0.6367, 0.6406, 0.6367, 0.6445, 0.6367, 0.6445, 0.6367, 0.6406, 0.6328, 0.6445, 0.6289, 0.6445, 0.6289, 0.6445, 0.6328, 0.6445, 0.6289, 0.6406, 0.6289, 0.6406, 0.6289, 0.6406, 0.6289, 0.6406, 0.6367, 0.6406, 0.6367, 0.6406, 0.6367, 0.6406, 0.6367, 0.6406, 0.6367, 0.6445, 0.6328, 0.6445, 0.6328, 0.6445, 0.6367, 0.6445, 0.1914, 0.4453, 0.1914, 0.6133, 0.2227, 0.6133, 0.2227, 0.4453, 0.2227, 0.4453, 0.2227, 0.6133, 0.2383, 0.6133, 0.2383, 0.4453, 0.2227, 0.4453, 0.2227, 0.6133, 0.1914, 0.6133, 0.1914, 0.4453, 0.2383, 0.4453, 0.2383, 0.6133, 0.2227, 0.6133, 0.2227, 0.4453, 0.2383, 0.4766, 0.2539, 0.4766, 0.2539, 0.4453, 0.2383, 0.4453, 0.2539, 0.4766, 0.2383, 0.4766, 0.2383, 0.4453, 0.2539, 0.4453, 0.8086, 0.4453, 0.8359, 0.4453, 0.8359, 0.4453, 0.7773, 0.4453, 0.7773, 0.4453, 0.7227, 0.4453, 0.7227, 0.4453, 0.75, 0.4453, 0.75, 0.4453, 0.7227, 0.4453, 0.7227, 0.4375, 0.75, 0.4375, 0.8086, 0.4453, 0.8359, 0.4453, 0.8359, 0.4453, 0.8086, 0.4453, 0.8086, 0.4453, 0.8359, 0.4453, 0.8359, 0.4375, 0.75, 0.4375, 0.75, 0.4375, 0.7227, 0.4375, 0.7227, 0.4453, 0.75, 0.4453, 0.7695, 0.4688, 0.7617, 0.4727, 0.7539, 0.4688, 0.75, 0.4609, 0.7539, 0.4531, 0.7617, 0.4492, 0.7695, 0.4531, 0.7734, 0.4609, 0.75, 0.4453, 0.7227, 0.4453, 0.7227, 0.4453, 0.75, 0.4453, 0.8086, 0.4375, 0.8359, 0.4375, 0.8359, 0.4453, 0.8086, 0.4453, 0.7344, 0.4727, 0.7422, 0.4688, 0.7461, 0.4609, 0.7422, 0.4531, 0.7344, 0.4492, 0.7266, 0.4531, 0.7227, 0.4609, 0.7266, 0.4688, 0.7227, 0.4375, 0.8086, 0.4375, 0.8086, 0.4453, 0.7227, 0.4453, 0.8359, 0.4453, 0.75, 0.4453, 0.75, 0.4453, 0.8359, 0.4453, 0.8359, 0.4375, 0.75, 0.4375, 0.75, 0.4453, 0.8359, 0.4453, 0.7227, 0.4453, 0.8086, 0.4453, 0.75, 0.4375, 0.7227, 0.4375, 0.7227, 0.4453, 0.8086, 0.4453, 0.8086, 0.4453, 0.7227, 0.4453, 0.8359, 0.4453, 0.75, 0.4453, 0.75, 0.4375, 0.8359, 0.4375, 0.8359, 0.4453, 0.7773, 0.4453, 0.75, 0.4453, 0.8359, 0.4453, 0.7227, 0.4453, 0.8086, 0.4453, 0.7773, 0.4453, 0.7227, 0.4453, 0.7461, 0.3828, 0.8594, 0.3828, 0.8594, 0.3828, 0.7461, 0.3828, 0.8594, 0.3828, 0.7461, 0.3828, 0.7461, 0.3828, 0.8594, 0.3828, 0.8594, 0.3828, 0.7461, 0.3828, 0.7461, 0.375, 0.8594, 0.375, 0.7461, 0.3828, 0.8594, 0.3828, 0.8594, 0.3828, 0.7461, 0.3828, 0.7461, 0.3828, 0.8594, 0.3828, 0.8594, 0.375, 0.7461, 0.375, 0.8594, 0.375, 0.7461, 0.375, 0.7461, 0.3828, 0.8594, 0.3828, 0.793, 0.4062, 0.7852, 0.4102, 0.7773, 0.4062, 0.7734, 0.3984, 0.7773, 0.3906, 0.7852, 0.3867, 0.793, 0.3906, 0.7969, 0.3984, 0.8594, 0.3828, 0.7461, 0.3828, 0.7461, 0.3828, 0.8594, 0.3828, 0.7461, 0.375, 0.8594, 0.375, 0.8594, 0.3828, 0.7461, 0.3828, 0.7578, 0.4102, 0.7656, 0.4062, 0.7695, 0.3984, 0.7656, 0.3906, 0.7578, 0.3867, 0.75, 0.3906, 0.7461, 0.3984, 0.75, 0.4062, 0.2266, 0.707, 0.2266, 0.7305, 0.207, 0.7305, 0.207, 0.707, 0.207, 0.707, 0.207, 0.7305, 0.1875, 0.7305, 0.1875, 0.707, 0.1875, 0.707, 0.1875, 0.7305, 0.168, 0.7305, 0.168, 0.707, 0.168, 0.707, 0.168, 0.7305, 0.1484, 0.7305, 0.1484, 0.707, 0.1562, 0.7695, 0.1406, 0.7773, 0.125, 0.7695, 0.125, 0.75, 0.1406, 0.7422, 0.1562, 0.75, 0.1484, 0.707, 0.1484, 0.7305, 0.1289, 0.7305, 0.1289, 0.707, 0.1289, 0.707, 0.1289, 0.7305, 0.1094, 0.7305, 0.1094, 0.707, 0.1406, 0.7773, 0.1562, 0.7695, 0.1562, 0.75, 0.1406, 0.7422, 0.125, 0.75, 0.125, 0.7695, 0.08594, 0.7109, 0.08594, 0.7266, 0.1016, 0.7266, 0.1016, 0.7109, 0.08594, 0.7109, 0.08594, 0.7109, 0.08594, 0.7266, 0.08594, 0.7266, 0.08594, 0.7109, 0.1016, 0.7109, 0.1016, 0.7266, 0.08594, 0.7266, 0.08594, 0.7109, 0.08594, 0.7266, 0.08594, 0.7266, 0.08594, 0.7109, 0.08594, 0.7109, 0.08594, 0.7109, 0.08594, 0.7109, 0.08594, 0.7109, 0.1016, 0.7266, 0.08594, 0.7266, 0.08594, 0.7266, 0.1016, 0.7266, 0.08594, 0.7109, 0.1016, 0.7109, 0.1016, 0.7109, 0.08594, 0.7109, 0.08594, 0.7266, 0.08594, 0.7266, 0.08594, 0.7266, 0.08594, 0.7266, 0.08594, 0.7266, 0.08594, 0.7109, 0.08594, 0.7109, 0.08594, 0.7266, 0.1016, 0.7109, 0.1016, 0.7266, 0.1016, 0.7266, 0.1016, 0.7109, 0.2266, 0.707, 0.2266, 0.7305, 0.207, 0.7305, 0.207, 0.707, 0.207, 0.707, 0.207, 0.7305, 0.1875, 0.7305, 0.1875, 0.707, 0.1875, 0.707, 0.1875, 0.7305, 0.168, 0.7305, 0.168, 0.707, 0.168, 0.707, 0.168, 0.7305, 0.1484, 0.7305, 0.1484, 0.707, 0.1562, 0.7695, 0.1406, 0.7773, 0.125, 0.7695, 0.125, 0.75, 0.1406, 0.7422, 0.1562, 0.75, 0.1484, 0.707, 0.1484, 0.7305, 0.1289, 0.7305, 0.1289, 0.707, 0.1289, 0.707, 0.1289, 0.7305, 0.1094, 0.7305, 0.1094, 0.707, 0.1406, 0.7773, 0.1562, 0.7695, 0.1562, 0.75, 0.1406, 0.7422, 0.125, 0.75, 0.125, 0.7695, 0.08594, 0.7109, 0.08594, 0.7266, 0.1016, 0.7266, 0.1016, 0.7109, 0.08594, 0.7109, 0.08594, 0.7109, 0.08594, 0.7266, 0.08594, 0.7266, 0.08594, 0.7109, 0.1016, 0.7109, 0.1016, 0.7266, 0.08594, 0.7266, 0.08594, 0.7109, 0.08594, 0.7266, 0.08594, 0.7266, 0.08594, 0.7109, 0.08594, 0.7109, 0.08594, 0.7109, 0.08594, 0.7109, 0.08594, 0.7109, 0.1016, 0.7266, 0.08594, 0.7266, 0.08594, 0.7266, 0.1016, 0.7266, 0.08594, 0.7109, 0.1016, 0.7109, 0.1016, 0.7109, 0.08594, 0.7109, 0.08594, 0.7266, 0.08594, 0.7266, 0.08594, 0.7266, 0.08594, 0.7266, 0.08594, 0.7266, 0.08594, 0.7109, 0.08594, 0.7109, 0.08594, 0.7266, 0.1016, 0.7109, 0.1016, 0.7266, 0.1016, 0.7266, 0.1016, 0.7109, 0.2266, 0.707, 0.2266, 0.7305, 0.207, 0.7305, 0.207, 0.707, 0.207, 0.707, 0.207, 0.7305, 0.1875, 0.7305, 0.1875, 0.707, 0.1875, 0.707, 0.1875, 0.7305, 0.168, 0.7305, 0.168, 0.707, 0.168, 0.707, 0.168, 0.7305, 0.1484, 0.7305, 0.1484, 0.707, 0.1562, 0.7695, 0.1406, 0.7773, 0.125, 0.7695, 0.125, 0.75, 0.1406, 0.7422, 0.1562, 0.75, 0.1484, 0.707, 0.1484, 0.7305, 0.1289, 0.7305, 0.1289, 0.707, 0.1289, 0.707, 0.1289, 0.7305, 0.1094, 0.7305, 0.1094, 0.707, 0.1406, 0.7773, 0.1562, 0.7695, 0.1562, 0.75, 0.1406, 0.7422, 0.125, 0.75, 0.125, 0.7695, 0.08594, 0.7109, 0.08594, 0.7266, 0.1016, 0.7266, 0.1016, 0.7109, 0.08594, 0.7109, 0.08594, 0.7109, 0.08594, 0.7266, 0.08594, 0.7266, 0.08594, 0.7109, 0.1016, 0.7109, 0.1016, 0.7266, 0.08594, 0.7266, 0.08594, 0.7109, 0.08594, 0.7266, 0.08594, 0.7266, 0.08594, 0.7109, 0.08594, 0.7109, 0.08594, 0.7109, 0.08594, 0.7109, 0.08594, 0.7109, 0.1016, 0.7266, 0.08594, 0.7266, 0.08594, 0.7266, 0.1016, 0.7266, 0.08594, 0.7109, 0.1016, 0.7109, 0.1016, 0.7109, 0.08594, 0.7109, 0.08594, 0.7266, 0.08594, 0.7266, 0.08594, 0.7266, 0.08594, 0.7266, 0.08594, 0.7266, 0.08594, 0.7109, 0.08594, 0.7109, 0.08594, 0.7266, 0.1016, 0.7109, 0.1016, 0.7266, 0.1016, 0.7266, 0.1016, 0.7109, 0.2266, 0.707, 0.2266, 0.7305, 0.207, 0.7305, 0.207, 0.707, 0.207, 0.707, 0.207, 0.7305, 0.1875, 0.7305, 0.1875, 0.707, 0.1875, 0.707, 0.1875, 0.7305, 0.168, 0.7305, 0.168, 0.707, 0.168, 0.707, 0.168, 0.7305, 0.1484, 0.7305, 0.1484, 0.707, 0.125, 0.75, 0.1406, 0.7422, 0.1562, 0.75, 0.1562, 0.7695, 0.1406, 0.7773, 0.125, 0.7695, 0.1484, 0.707, 0.1484, 0.7305, 0.1289, 0.7305, 0.1289, 0.707, 0.1289, 0.707, 0.1289, 0.7305, 0.1094, 0.7305, 0.1094, 0.707, 0.1406, 0.7773, 0.1562, 0.7695, 0.1562, 0.75, 0.1406, 0.7422, 0.125, 0.75, 0.125, 0.7695, 0.08594, 0.7109, 0.08594, 0.7266, 0.1016, 0.7266, 0.1016, 0.7109, 0.08594, 0.7109, 0.08594, 0.7109, 0.08594, 0.7266, 0.08594, 0.7266, 0.08594, 0.7109, 0.1016, 0.7109, 0.1016, 0.7266, 0.08594, 0.7266, 0.08594, 0.7109, 0.08594, 0.7266, 0.08594, 0.7266, 0.08594, 0.7109, 0.08594, 0.7109, 0.08594, 0.7109, 0.08594, 0.7109, 0.08594, 0.7109, 0.1016, 0.7266, 0.08594, 0.7266, 0.08594, 0.7266, 0.1016, 0.7266, 0.08594, 0.7109, 0.1016, 0.7109, 0.1016, 0.7109, 0.08594, 0.7109, 0.08594, 0.7266, 0.08594, 0.7266, 0.08594, 0.7266, 0.08594, 0.7266, 0.08594, 0.7266, 0.08594, 0.7109, 0.08594, 0.7109, 0.08594, 0.7266, 0.1016, 0.7109, 0.1016, 0.7266, 0.1016, 0.7266, 0.1016, 0.7109, 0.4403, 0.4023, 0.4403, 0.4453, 0.3828, 0.4453, 0.3828, 0.4023, 0.4403, 0.4453, 0.4403, 0.4023, 0.3828, 0.4023, 0.3828, 0.4453, 0.4403, 0.4453, 0.4403, 0.4023, 0.3828, 0.4023, 0.3828, 0.4453, 0.4403, 0.4453, 0.4403, 0.4023, 0.3828, 0.4023, 0.3828, 0.4453, 0.4403, 0.4023, 0.4403, 0.4453, 0.3828, 0.4453, 0.3828, 0.4023, 0.4403, 0.4023, 0.4403, 0.4453, 0.3828, 0.4453, 0.3828, 0.4023, 0.4403, 0.4023, 0.4403, 0.4453, 0.3828, 0.4453, 0.3828, 0.4023, 0.7812, 0.5117, 0.7812, 0.5273, 0.8789, 0.5273, 0.8789, 0.5117, 0.6602, 0.6914, 0.6602, 0.707, 0.7773, 0.707, 0.7773, 0.6914, 0.8789, 0.5117, 0.8789, 0.5273, 0.7812, 0.5273, 0.7812, 0.5117, 0.7773, 0.6914, 0.7773, 0.707, 0.6602, 0.707, 0.6602, 0.6914, 0.6602, 0.6875, 0.7773, 0.6875, 0.7773, 0.5898, 0.6602, 0.5898, 0.7773, 0.6875, 0.6602, 0.6875, 0.6602, 0.5898, 0.7773, 0.5898, 0.7812, 0.5117, 0.7812, 0.5273, 0.8789, 0.5273, 0.8789, 0.5117, 0.6602, 0.6914, 0.6602, 0.707, 0.7773, 0.707, 0.7773, 0.6914, 0.8789, 0.5117, 0.8789, 0.5273, 0.7812, 0.5273, 0.7812, 0.5117, 0.7773, 0.6914, 0.7773, 0.707, 0.6602, 0.707, 0.6602, 0.6914, 0.6602, 0.6875, 0.7773, 0.6875, 0.7773, 0.5898, 0.6602, 0.5898, 0.7773, 0.6875, 0.6602, 0.6875, 0.6602, 0.5898, 0.7773, 0.5898, 0.4403, 0.4453, 0.4403, 0.4023, 0.3828, 0.4023, 0.3828, 0.4453, 0.7695, 0.5195, 0.707, 0.5195, 0.707, 0.4883, 0.7695, 0.4883, 0.6445, 0.5195, 0.707, 0.5195, 0.707, 0.4883, 0.6445, 0.4883, 0.7695, 0.5391, 0.7695, 0.5547, 0.707, 0.5547, 0.707, 0.5391, 0.6445, 0.5391, 0.6445, 0.5547, 0.707, 0.5547, 0.707, 0.5391, 0.582, 0.4453, 0.582, 0.4023, 0.5109, 0.4023, 0.5109, 0.4453, 0.582, 0.4023, 0.582, 0.4453, 0.5109, 0.4453, 0.5109, 0.4023, 0.582, 0.4023, 0.582, 0.4453, 0.5109, 0.4453, 0.5109, 0.4023, 0.582, 0.4023, 0.582, 0.4453, 0.5109, 0.4453, 0.5109, 0.4023, 0.582, 0.4453, 0.582, 0.4023, 0.5109, 0.4023, 0.5109, 0.4453, 0.582, 0.4453, 0.582, 0.4023, 0.5109, 0.4023, 0.5109, 0.4453, 0.582, 0.4453, 0.582, 0.4023, 0.5109, 0.4023, 0.5109, 0.4453, 0.582, 0.4023, 0.582, 0.4453, 0.5109, 0.4453, 0.5109, 0.4023, 0.5109, 0.4453, 0.5109, 0.4023, 0.4403, 0.4023, 0.4403, 0.4453, 0.5109, 0.4023, 0.5109, 0.4453, 0.4403, 0.4453, 0.4403, 0.4023, 0.5, 0.8008, 0.5859, 0.8008, 0.5859, 0.7734, 0.5, 0.7734, 0.3984, 0.7148, 0.3984, 0.6836, 0.3984, 0.6836, 0.3984, 0.7148, 0.5109, 0.4453, 0.5109, 0.4023, 0.4403, 0.4023, 0.4403, 0.4453, 0.5109, 0.4453, 0.5109, 0.4023, 0.4403, 0.4023, 0.4403, 0.4453, 0.5109, 0.4453, 0.5109, 0.4023, 0.4403, 0.4023, 0.4403, 0.4453, 0.5109, 0.4023, 0.5109, 0.4453, 0.4403, 0.4453, 0.4403, 0.4023, 0.5033, 0.4453, 0.5033, 0.4108, 0.5109, 0.4023, 0.5109, 0.4453, 0.5033, 0.4368, 0.5033, 0.4023, 0.5109, 0.4023, 0.5109, 0.4453, 0.448, 0.4366, 0.5033, 0.4368, 0.5109, 0.4453, 0.4403, 0.4453, 0.5033, 0.4108, 0.448, 0.4111, 0.4403, 0.4023, 0.5109, 0.4023, 0.448, 0.4111, 0.448, 0.4453, 0.4403, 0.4453, 0.4403, 0.4023, 0.448, 0.4024, 0.448, 0.4366, 0.4403, 0.4453, 0.4403, 0.4023, 0.4531, 0.6797, 0.4531, 0.7148, 0.3984, 0.7148, 0.3984, 0.6836, 0.4531, 0.6719, 0.4531, 0.707, 0.3984, 0.707, 0.3984, 0.6719, 0.5039, 0.7539, 0.543, 0.7695, 0.543, 0.7305, 0.5039, 0.7305, 0.3984, 0.707, 0.3984, 0.6719, 0.3984, 0.6719, 0.3984, 0.707, 0.5859, 0.8008, 0.5, 0.8008, 0.5, 0.7734, 0.5859, 0.7734, 0.543, 0.7695, 0.582, 0.7539, 0.582, 0.7305, 0.543, 0.7305, 0.793, 0.7734, 0.7656, 0.7852, 0.7656, 0.7773, 0.7891, 0.7617, 0.2383, 0.8711, 0.2148, 0.8906, 0.2031, 0.8789, 0.2305, 0.8594, 0.7891, 0.875, 0.7656, 0.8477, 0.7578, 0.8555, 0.7773, 0.8828, 0.9141, 0.707, 0.8867, 0.7227, 0.8906, 0.7305, 0.918, 0.7188, 0.2148, 0.8906, 0.207, 0.8984, 0.1953, 0.8984, 0.1914, 0.8906, 0.1953, 0.8789, 0.2031, 0.8789, 0.2148, 0.8711, 0.1914, 0.8906, 0.1953, 0.8984, 0.2227, 0.8867, 0.7969, 0.8945, 0.7773, 0.8672, 0.7852, 0.8594, 0.8086, 0.8867, 0.7891, 0.875, 0.7773, 0.8828, 0.7852, 0.9141, 0.8008, 0.9102, 0.6802, 0.422, 0.6445, 0.4365, 0.6445, 0.4414, 0.6836, 0.4258, 0.6944, 0.3831, 0.6802, 0.422, 0.6836, 0.4258, 0.6992, 0.3828, 0.6802, 0.3472, 0.6944, 0.3831, 0.6992, 0.3828, 0.6836, 0.3438, 0.6445, 0.333, 0.6802, 0.3472, 0.6836, 0.3438, 0.6445, 0.3281, 0.6086, 0.3472, 0.6445, 0.333, 0.6445, 0.3281, 0.6055, 0.3438, 0.5913, 0.3831, 0.6086, 0.3472, 0.6055, 0.3438, 0.5859, 0.3828, 0.6086, 0.422, 0.5913, 0.3831, 0.5859, 0.3828, 0.6055, 0.4258, 0.6445, 0.4365, 0.6086, 0.422, 0.6055, 0.4258, 0.6445, 0.4414, 0.6328, 0.7734, 0.6406, 0.7578, 0.6328, 0.7422, 0.6172, 0.7422, 0.6094, 0.7578, 0.6172, 0.7734, 0.7969, 0.8945, 0.8086, 0.8867, 0.8164, 0.9141, 0.8047, 0.918, 0.9141, 0.707, 0.918, 0.7188, 0.9453, 0.7188, 0.9453, 0.707, 0.7891, 0.7617, 0.793, 0.7539, 0.8281, 0.7539, 0.8242, 0.7617, 0.918, 0.7188, 0.9141, 0.7305, 0.9414, 0.7305, 0.9453, 0.7188, 0.793, 0.7734, 0.7891, 0.7617, 0.8242, 0.7617, 0.8242, 0.7734])
me_cylinder_009.materials.append(mat_m_plane_030)
me_cylinder_009.materials.append(mat_m_plane_029)
me_cylinder_009.materials.append(mat_m_plane_028)
me_cylinder_009.materials.append(mat_m_plane_027)
me_cylinder_009.materials.append(mat_m_plane_026)
me_cylinder_009.use_remesh_fix_poles = True
me_cylinder_009.use_remesh_preserve_attributes = False
me_cylinder_009.use_mirror_vertex_groups = False
me_cylinder_009.use_paint_bone_selection = False
me_cylinder_009.use_paint_mask = True
me_cylinder_009.update()
me_cylinder_008 = bpy.data.meshes.new('Cylinder.008')
me_cylinder_008.from_pydata([(-1.062, -0.03125, -0.0625), (-1.062, -0.03125, 0.0625), (-1.062, 0.03125, -0.0625), (-1.062, 0.03125, 0.0625), (1.062, -0.03125, -0.0625), (1.062, -0.03125, 0.0625), (1.062, 0.03125, -0.0625), (1.062, 0.03125, 0.0625), (0.8771, 0.09289, -0.1858), (0.3062, 0.03125, -0.0625), (-0.3062, 0.03125, -0.0625), (-0.8771, 0.09289, -0.1858), (-0.8771, 0.09289, 0.1858), (-0.3062, 0.03125, 0.0625), (0.3062, 0.03125, 0.0625), (0.8771, 0.09289, 0.1858), (-0.8771, -0.09289, -0.1858), (-0.3062, -0.03125, -0.0625), (0.3062, -0.03125, -0.0625), (0.8771, -0.09289, -0.1858), (0.8771, -0.09289, 0.1858), (0.3062, -0.03125, 0.0625), (-0.3062, -0.03125, 0.0625), (-0.8771, -0.09289, 0.1858)], [], [(0, 1, 3, 2), (8, 15, 7, 6), (6, 7, 5, 4), (16, 23, 1, 0), (8, 6, 4, 19), (12, 3, 1, 23), (7, 15, 20, 5), (15, 14, 21, 20), (14, 13, 22, 21), (13, 12, 23, 22), (2, 11, 16, 0), (11, 10, 17, 16), (10, 9, 18, 17), (9, 8, 19, 18), (4, 5, 20, 19), (19, 20, 21, 18), (18, 21, 22, 17), (17, 22, 23, 16), (2, 3, 12, 11), (11, 12, 13, 10), (10, 13, 14, 9), (9, 14, 15, 8)])
_uv = me_cylinder_008.uv_layers.new(name='UVMap')
_uv.uv.foreach_set('vector', [0.3945, 0.2227, 0.3945, 0.2422, 0.4062, 0.2422, 0.4062, 0.2227, 0.6133, 0.1992, 0.6133, 0.2148, 0.668, 0.2148, 0.668, 0.1992, 0.4062, 0.2227, 0.4062, 0.2422, 0.3945, 0.2422, 0.3945, 0.2227, 0.4492, 0.1992, 0.4492, 0.2148, 0.3945, 0.2148, 0.3945, 0.1992, 0.6133, 0.2227, 0.668, 0.2227, 0.668, 0.2148, 0.6133, 0.2148, 0.4492, 0.2227, 0.3945, 0.2227, 0.3945, 0.2148, 0.4492, 0.2148, 0.668, 0.2227, 0.6133, 0.2227, 0.6133, 0.2148, 0.668, 0.2148, 0.6133, 0.2227, 0.5586, 0.2227, 0.5586, 0.2148, 0.6133, 0.2148, 0.5586, 0.2227, 0.5039, 0.2227, 0.5039, 0.2148, 0.5586, 0.2148, 0.5039, 0.2227, 0.4492, 0.2227, 0.4492, 0.2148, 0.5039, 0.2148, 0.3945, 0.2227, 0.4492, 0.2227, 0.4492, 0.2148, 0.3945, 0.2148, 0.4492, 0.2227, 0.5039, 0.2227, 0.5039, 0.2148, 0.4492, 0.2148, 0.5039, 0.2227, 0.5586, 0.2227, 0.5586, 0.2148, 0.5039, 0.2148, 0.5586, 0.2227, 0.6133, 0.2227, 0.6133, 0.2148, 0.5586, 0.2148, 0.668, 0.1992, 0.668, 0.2148, 0.6133, 0.2148, 0.6133, 0.1992, 0.6133, 0.1992, 0.6133, 0.2148, 0.5586, 0.2148, 0.5586, 0.1992, 0.5586, 0.1992, 0.5586, 0.2148, 0.5039, 0.2148, 0.5039, 0.1992, 0.5039, 0.1992, 0.5039, 0.2148, 0.4492, 0.2148, 0.4492, 0.1992, 0.3945, 0.1992, 0.3945, 0.2148, 0.4492, 0.2148, 0.4492, 0.1992, 0.4492, 0.1992, 0.4492, 0.2148, 0.5039, 0.2148, 0.5039, 0.1992, 0.5039, 0.1992, 0.5039, 0.2148, 0.5586, 0.2148, 0.5586, 0.1992, 0.5586, 0.1992, 0.5586, 0.2148, 0.6133, 0.2148, 0.6133, 0.1992])
me_cylinder_008.materials.append(mat_m_plane_030)
me_cylinder_008.materials.append(mat_m_plane_029)
me_cylinder_008.materials.append(mat_m_plane_028)
me_cylinder_008.materials.append(mat_m_plane_027)
me_cylinder_008.materials.append(mat_m_plane_026)
me_cylinder_008.use_remesh_fix_poles = True
me_cylinder_008.use_remesh_preserve_attributes = False
me_cylinder_008.use_mirror_vertex_groups = False
me_cylinder_008.use_paint_bone_selection = False
me_cylinder_008.use_paint_mask = True
me_cylinder_008.update()
me_cylinder_011 = bpy.data.meshes.new('Cylinder.011')
me_cylinder_011.from_pydata([(0.0001247, -0.1866, 0.4468), (0.1973, -0.1395, 0.368), (-0.197, -0.1395, 0.368), (0.2093, 0.2642, 0.3304), (-0.209, 0.2642, 0.3304), (0.0001247, -0.1029, 0.6142), (0.1703, -0.06171, 0.5706), (-0.1701, -0.06171, 0.5706), (0.1635, 0.2562, 0.5501), (-0.1633, 0.2562, 0.5501), (0.0001247, -0.1954, 0.4442), (-0.2124, -0.1107, 0.3662), (0.2126, -0.1107, 0.3662), (0.0001247, -0.1109, 0.5996), (-0.1575, -0.07262, 0.5592), (0.1577, -0.07262, 0.5592), (0.218, -0.1427, 0.3567), (-0.2177, -0.1427, 0.3567), (0.2051, 0.2406, 0.3436), (0.1746, -0.04623, 0.5473), (-0.2048, 0.2406, 0.3436), (0.1686, 0.2342, 0.5292), (-0.1744, -0.04623, 0.5473), (-0.1684, 0.2342, 0.5292), (0.0001247, -0.1866, 0.4468), (0.1973, -0.1395, 0.368), (-0.197, -0.1395, 0.368), (0.2093, 0.2642, 0.3304), (-0.209, 0.2642, 0.3304), (0.0001247, -0.1029, 0.6142), (0.1703, -0.06171, 0.5706), (-0.1701, -0.06171, 0.5706), (0.1635, 0.2562, 0.5501), (-0.1633, 0.2562, 0.5501), (0.0001247, -0.1954, 0.4442), (-0.2124, -0.1107, 0.3662), (0.2126, -0.1107, 0.3662), (0.0001247, -0.1109, 0.5996), (-0.1575, -0.07262, 0.5592), (0.1577, -0.07262, 0.5592), (0.218, -0.1427, 0.3567), (-0.2177, -0.1427, 0.3567), (0.2051, 0.2406, 0.3436), (0.1746, -0.04623, 0.5473), (-0.2048, 0.2406, 0.3436), (0.1686, 0.2342, 0.5292), (-0.1744, -0.04623, 0.5473), (-0.1684, 0.2342, 0.5292)], [], [(2, 0, 10, 17), (0, 1, 16, 10), (13, 14, 7, 5), (15, 13, 5, 6), (1, 15, 6, 16), (14, 2, 17, 7), (18, 3, 16, 12), (20, 11, 17, 4), (19, 6, 8, 21), (22, 23, 9, 7), (12, 16, 6, 19), (21, 8, 3, 18), (11, 22, 7, 17), (23, 20, 4, 9), (1, 0, 13, 15), (12, 19, 21, 18), (0, 2, 14, 13), (11, 20, 23, 22), (26, 41, 34, 24), (24, 34, 40, 25), (37, 29, 31, 38), (39, 30, 29, 37), (25, 40, 30, 39), (38, 31, 41, 26), (42, 36, 40, 27), (44, 28, 41, 35), (43, 45, 32, 30), (46, 31, 33, 47), (36, 43, 30, 40), (45, 42, 27, 32), (35, 41, 31, 46), (47, 33, 28, 44), (25, 39, 37, 24), (36, 42, 45, 43), (24, 37, 38, 26), (35, 46, 47, 44)])
me_cylinder_011.polygons.foreach_set('material_index', [0, 0, 0, 0, 0, 0, 0, 0, 0, 0, 0, 0, 0, 0, 0, 0, 0, 0, 5, 5, 5, 5, 5, 5, 5, 5, 5, 5, 5, 5, 5, 5, 5, 5, 5, 5])
_uv = me_cylinder_011.uv_layers.new(name='UVMap')
_uv.uv.foreach_set('vector', [0.6401, 0.8514, 0.6797, 0.8517, 0.6797, 0.8477, 0.6367, 0.8477, 0.6797, 0.8517, 0.7193, 0.8514, 0.7227, 0.8477, 0.6797, 0.8477, 0.6797, 0.8905, 0.6406, 0.8909, 0.6367, 0.8945, 0.6797, 0.8945, 0.7188, 0.8909, 0.6797, 0.8905, 0.6797, 0.8945, 0.7227, 0.8945, 0.7193, 0.8514, 0.7188, 0.8909, 0.7227, 0.8945, 0.7227, 0.8477, 0.6406, 0.8909, 0.6401, 0.8514, 0.6367, 0.8477, 0.6367, 0.8945, 0.6335, 0.8524, 0.6367, 0.8477, 0.582, 0.8477, 0.5854, 0.8524, 0.6335, 0.8524, 0.5854, 0.8524, 0.582, 0.8477, 0.6367, 0.8477, 0.5858, 0.8898, 0.582, 0.8945, 0.6367, 0.8945, 0.633, 0.8898, 0.5858, 0.8898, 0.633, 0.8898, 0.6367, 0.8945, 0.582, 0.8945, 0.5854, 0.8524, 0.582, 0.8477, 0.582, 0.8945, 0.5858, 0.8898, 0.633, 0.8898, 0.6367, 0.8945, 0.6367, 0.8477, 0.6335, 0.8524, 0.5854, 0.8524, 0.5858, 0.8898, 0.582, 0.8945, 0.582, 0.8477, 0.633, 0.8898, 0.6335, 0.8524, 0.6367, 0.8477, 0.6367, 0.8945, 0.7193, 0.8514, 0.6797, 0.8517, 0.6797, 0.8905, 0.7188, 0.8909, 0.5854, 0.8524, 0.5858, 0.8898, 0.633, 0.8898, 0.6335, 0.8524, 0.6797, 0.8517, 0.6401, 0.8514, 0.6406, 0.8909, 0.6797, 0.8905, 0.5854, 0.8524, 0.6335, 0.8524, 0.633, 0.8898, 0.5858, 0.8898, 0.6401, 0.8514, 0.6367, 0.8477, 0.6797, 0.8477, 0.6797, 0.8517, 0.6797, 0.8517, 0.6797, 0.8477, 0.7227, 0.8477, 0.7193, 0.8514, 0.6797, 0.8905, 0.6797, 0.8945, 0.6367, 0.8945, 0.6406, 0.8909, 0.7188, 0.8909, 0.7227, 0.8945, 0.6797, 0.8945, 0.6797, 0.8905, 0.7193, 0.8514, 0.7227, 0.8477, 0.7227, 0.8945, 0.7188, 0.8909, 0.6406, 0.8909, 0.6367, 0.8945, 0.6367, 0.8477, 0.6401, 0.8514, 0.6335, 0.8524, 0.5854, 0.8524, 0.582, 0.8477, 0.6367, 0.8477, 0.6335, 0.8524, 0.6367, 0.8477, 0.582, 0.8477, 0.5854, 0.8524, 0.5858, 0.8898, 0.633, 0.8898, 0.6367, 0.8945, 0.582, 0.8945, 0.5858, 0.8898, 0.582, 0.8945, 0.6367, 0.8945, 0.633, 0.8898, 0.5854, 0.8524, 0.5858, 0.8898, 0.582, 0.8945, 0.582, 0.8477, 0.633, 0.8898, 0.6335, 0.8524, 0.6367, 0.8477, 0.6367, 0.8945, 0.5854, 0.8524, 0.582, 0.8477, 0.582, 0.8945, 0.5858, 0.8898, 0.633, 0.8898, 0.6367, 0.8945, 0.6367, 0.8477, 0.6335, 0.8524, 0.7193, 0.8514, 0.7188, 0.8909, 0.6797, 0.8905, 0.6797, 0.8517, 0.5854, 0.8524, 0.6335, 0.8524, 0.633, 0.8898, 0.5858, 0.8898, 0.6797, 0.8517, 0.6797, 0.8905, 0.6406, 0.8909, 0.6401, 0.8514, 0.5854, 0.8524, 0.5858, 0.8898, 0.633, 0.8898, 0.6335, 0.8524])
me_cylinder_011.materials.append(mat_m_plane_040)
me_cylinder_011.materials.append(mat_m_plane_039)
me_cylinder_011.materials.append(mat_m_plane_038)
me_cylinder_011.materials.append(mat_m_plane_037)
me_cylinder_011.materials.append(mat_m_plane_036)
me_cylinder_011.materials.append(mat_m_plane_030)
me_cylinder_011.materials.append(mat_m_plane_029)
me_cylinder_011.materials.append(mat_m_plane_028)
me_cylinder_011.materials.append(mat_m_plane_027)
me_cylinder_011.materials.append(mat_m_plane_026)
me_cylinder_011.use_remesh_fix_poles = True
me_cylinder_011.use_remesh_preserve_attributes = False
me_cylinder_011.use_mirror_vertex_groups = False
me_cylinder_011.use_paint_bone_selection = False
me_cylinder_011.use_paint_mask = True
me_cylinder_011.update()

# ---- objects
ob_cylinder_007 = bpy.data.objects.new('Cylinder.007', me_cylinder_002)
ob_cylinder_003 = bpy.data.objects.new('Cylinder.003', me_cylinder_005)
ob_cylinder_002 = bpy.data.objects.new('Cylinder.002', me_cylinder_001)
ob_cylinder_006 = bpy.data.objects.new('Cylinder.006', me_cylinder_006)
ob_cylinder_001 = bpy.data.objects.new('Cylinder.001', me_cylinder_009)
ob_cylinder_009 = bpy.data.objects.new('Cylinder.009', me_cylinder_008)
ob_cylinder_005 = bpy.data.objects.new('Cylinder.005', me_cylinder_011)

# ---- transforms, parenting, visibility, modifiers, constraints
ob_cylinder_007.location = (0.0, 0.0, 0.0)
ob_cylinder_007.lineart.crease_threshold = 0.0
ob_cylinder_003.location = (-0.002553, 0.8075, -1.467)
ob_cylinder_003.lineart.crease_threshold = 0.0
ob_cylinder_002.location = (-0.00596, 0.8149, -1.634)
ob_cylinder_002.lineart.crease_threshold = 0.0
ob_cylinder_006.location = (-0.00596, 0.8149, -1.634)
ob_cylinder_006.lineart.crease_threshold = 0.0
ob_cylinder_001.location = (-0.007343, 0.03138, -0.1136)
ob_cylinder_001.lineart.crease_threshold = 0.0
ob_cylinder_009.location = (-0.007219, -0.8594, -0.005375)
ob_cylinder_009.lineart.crease_threshold = 0.0
ob_cylinder_005.location = (-0.007343, 0.03138, -0.1136)
ob_cylinder_005.lineart.crease_threshold = 0.0

# ---- collection membership
col_collection.objects.link(ob_cylinder_007)
col_collection.objects.link(ob_cylinder_003)
col_collection.objects.link(ob_cylinder_002)
col_collection.objects.link(ob_cylinder_006)
col_collection.objects.link(ob_cylinder_001)
col_collection.objects.link(ob_cylinder_009)
col_collection.objects.link(ob_cylinder_005)

# ---- scene / render settings (as saved in the file)
scene.frame_start = 1; scene.frame_end = 250; scene.frame_set(1)
scene.render.engine = 'BLENDER_EEVEE_NEXT'
scene.cycles.use_denoising = False
scene.cycles.samples = 128
scene.cycles.sampling_pattern = 'TABULATED_SOBOL'
scene.cycles.use_adaptive_sampling = False
scene.cycles.use_light_tree = False
scene.view_settings.view_transform = 'Filmic'
bpy.context.view_layer.update()

# ---- added for rendering (the .blend has no active camera): camera
cam_auto = bpy.data.cameras.new('AutoCamera')
cam_auto.lens = 50.0
cam_auto.sensor_width = 36.0
cam_auto.clip_end = 1000.0
ob_auto_camera = bpy.data.objects.new('AutoCamera', cam_auto)
scene.collection.objects.link(ob_auto_camera)
ob_auto_camera.location = (3.84379, -4.54895, 2.81556)
ob_auto_camera.rotation_euler = (1.09748, -7.21219e-08, 0.694738)
scene.camera = ob_auto_camera
bpy.context.view_layer.update()

